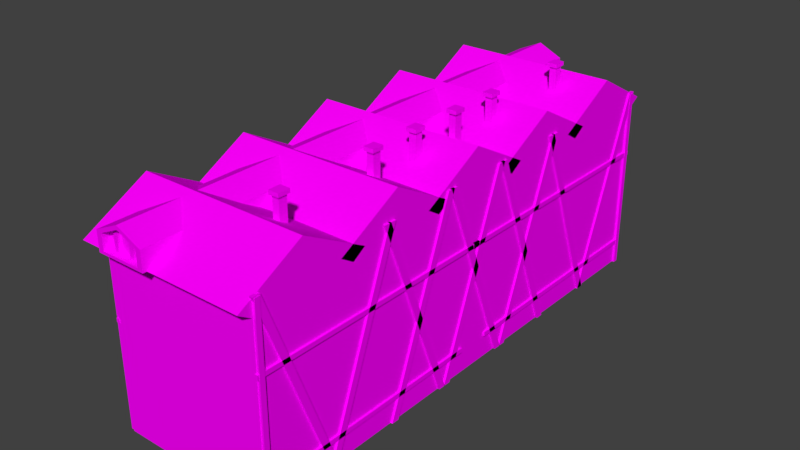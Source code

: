 # Source: b19.blend  (saved by Blender 2.77.0; exported with 4.5.12 LTS)
import bpy
from mathutils import Matrix  # noqa: F401  (used for matrix-valued properties, if any)

bpy.ops.wm.read_factory_settings(use_empty=True)
scene = bpy.context.scene
scene.name = 'Scene'

# ---- collections
col_collection_1 = bpy.data.collections.new('Collection 1'); scene.collection.children.link(col_collection_1)

# ---- images (referenced by path relative to the original .blend; pixels are not part of the script)
import os
ASSET_DIR = os.environ.get("B2B_ASSET_DIR", "")  # directory of the original .blend (textures are referenced by path, not embedded)
HERE = os.path.dirname(os.path.abspath(__file__))  # packed textures are extracted next to this script under _unpacked/

def load_image(name, relpath, width, height, colorspace="sRGB"):
    """Load a texture the original file referenced (path relative to the .blend, or extracted next to this script)."""
    p = next((c for c in (os.path.join(HERE, relpath), os.path.join(ASSET_DIR, relpath)) if relpath and os.path.exists(c)), "")
    if p:
        img = bpy.data.images.load(p, check_existing=True)
        img.name = name
    else:  # same state as the original file: an image datablock whose file is absent (Cycles renders it pink)
        img = bpy.data.images.new(name, width, height)
        img.source = "FILE"
        img.filepath = "//" + (relpath or name)
    img.colorspace_settings.name = colorspace
    return img
img_colorpalette_jpg_002 = load_image('colorPalette.jpg.002', 'colorPalette.jpg', 1024, 1024, 'sRGB')

# ---- materials (node trees are filled in below, after node groups)
mat_material_001 = bpy.data.materials.new('Material.001')
mat_material_001.alpha_threshold = 0.0
mat_material_001.roughness = 0.5
mat_material_001.line_color = (0.0, 0.0, 0.0, 1.0)

# ---- material node trees
mat_material_001.use_nodes = True; mat_material_001.node_tree.nodes.clear()
_N = mat_material_001.node_tree.nodes; _L = mat_material_001.node_tree.links
n0 = _N.new('ShaderNodeOutputMaterial'); n0.name = 'Material Output'; n0.location = (300, 300)
n1 = _N.new('ShaderNodeBsdfDiffuse'); n1.name = 'Diffuse BSDF'; n1.location = (10, 300)
n2 = _N.new('ShaderNodeTexImage'); n2.name = 'Image Texture'; n2.location = (228, 132)
n2.width = 140
n2.image = img_colorpalette_jpg_002
n3 = _N.new('ShaderNodeTexCoord'); n3.name = 'Texture Coordinate'; n3.location = (-183, 230)
_L.new(n1.outputs[0], n0.inputs[0])
_L.new(n3.outputs[2], n2.inputs[0])
_L.new(n2.outputs[0], n1.inputs[0])
n0.is_active_output = True

# ---- world
world_world = bpy.data.worlds.new('World'); scene.world = world_world
world_world.color = (0.05088, 0.05088, 0.05088)
world_world.use_sun_shadow = False
world_world.sun_shadow_jitter_overblur = 0.0
world_world.cycles.sampling_method = 'MANUAL'

# ---- meshes
me_cube = bpy.data.meshes.new('Cube')
me_cube.from_pydata([(2.07, 5.693, 0.04212), (-2.07, 5.409, 0.6071), (2.07, 5.693, 4.181), (-2.07, 5.693, 4.181), (2.07, 3.416, 0.04212), (2.07, 1.139, 0.04212), (-2.07, 3.132, 0.6071), (2.07, 3.416, 4.181), (2.07, 1.139, 4.181), (-2.07, 1.423, 3.616), (-2.07, 3.7, 3.616), (2.07, 0.0, 0.04212), (-2.07, 0.0, 0.04212), (2.07, 0.0, 4.181), (-2.07, 0.0, 4.181), (2.07, 2.277, 0.04212), (-2.07, 2.561, 0.6071), (2.07, 2.277, 4.181), (-2.07, 1.993, 3.616), (-2.07, 4.839, 0.6071), (-2.07, 4.271, 3.616), (2.07, 4.555, 0.04212), (2.07, 4.555, 4.181), (2.07, 5.693, 4.181), (-2.07, 5.693, 4.181), (-2.07, 4.555, 5.021), (2.07, 4.555, 5.021), (2.07, 3.416, 4.181), (-2.07, 3.416, 4.181), (2.07, 2.277, 5.021), (2.07, 1.139, 4.181), (-2.07, 2.277, 5.021), (-2.07, 3.416, 4.181), (2.07, 3.416, 4.181), (-2.07, 1.139, 4.181), (2.07, 0.0, 5.021), (-2.07, 0.0, 5.021), (-2.07, 1.139, 4.181), (2.07, 1.139, 4.181), (0.7985, 1.672, 4.468), (0.7985, 1.672, 5.47), (0.7985, 1.859, 4.468), (0.7985, 1.859, 5.47), (0.9846, 1.672, 4.468), (0.9846, 1.672, 5.47), (0.9846, 1.859, 4.468), (0.9846, 1.859, 5.47), (0.7564, 1.63, 5.47), (0.7564, 1.901, 5.47), (1.027, 1.901, 5.47), (1.027, 1.63, 5.47), (0.7564, 1.63, 5.563), (0.7564, 1.901, 5.563), (1.027, 1.901, 5.563), (1.027, 1.63, 5.563), (0.7985, 3.976, 4.468), (0.7985, 3.976, 5.47), (0.7985, 4.162, 4.468), (0.7985, 4.162, 5.47), (0.9846, 3.976, 4.468), (0.9846, 3.976, 5.47), (0.9846, 4.162, 4.468), (0.9846, 4.162, 5.47), (0.7564, 3.934, 5.47), (0.7564, 4.204, 5.47), (1.027, 4.204, 5.47), (1.027, 3.934, 5.47), (0.7564, 3.934, 5.563), (0.7564, 4.204, 5.563), (1.027, 4.204, 5.563), (1.027, 3.934, 5.563), (2.07, 5.985, 4.379), (-2.07, 5.985, 4.379), (-2.07, 4.555, 5.219), (2.07, 4.555, 5.219), (2.07, 3.125, 4.379), (-2.07, 3.125, 4.379), (2.07, 2.277, 5.219), (2.07, 0.8474, 4.379), (-2.07, 2.277, 5.219), (-2.07, 3.707, 4.379), (2.07, 3.707, 4.379), (-2.07, 0.8474, 4.379), (2.07, 0.0, 5.219), (-2.07, 0.0, 5.219), (-2.07, 1.43, 4.379), (2.07, 1.43, 4.379), (-2.426, 4.555, 5.021), (-2.426, 5.693, 4.181), (-2.426, 3.416, 4.181), (-2.426, 2.277, 5.021), (-2.426, 3.416, 4.181), (-2.426, 1.139, 4.181), (-2.426, 0.0, 5.021), (-2.426, 1.139, 4.181), (-2.426, 4.555, 5.219), (-2.426, 5.985, 4.379), (-2.426, 3.125, 4.379), (-2.426, 2.277, 5.219), (-2.426, 3.707, 4.379), (-2.426, 0.8474, 4.379), (-2.426, 0.0, 5.219), (-2.426, 1.43, 4.379), (-1.758, 6.064, 4.368), (-1.758, 6.064, 4.835), (-0.4355, 6.064, 4.368), (-0.4355, 6.064, 4.835), (-1.097, 6.064, 5.113), (-1.097, 6.064, 4.368), (-1.616, 6.064, 4.8), (-1.616, 6.064, 4.433), (-1.097, 6.064, 5.019), (-0.5772, 6.064, 4.8), (-0.5772, 6.064, 4.433), (-1.097, 6.064, 4.433), (-1.616, 5.898, 4.8), (-1.616, 5.898, 4.433), (-1.097, 5.898, 5.019), (-0.5772, 5.898, 4.8), (-0.5772, 5.898, 4.433), (-1.097, 5.898, 4.433), (-0.9278, 5.859, 4.416), (-0.9278, 5.859, 4.932), (-0.9278, 5.97, 4.416), (-0.9278, 5.97, 4.932), (-0.8173, 5.859, 4.416), (-0.8173, 5.859, 4.932), (-0.8173, 5.97, 4.416), (-0.8173, 5.97, 4.932), (-1.385, 5.859, 4.416), (-1.385, 5.859, 4.932), (-1.385, 5.97, 4.416), (-1.385, 5.97, 4.932), (-1.274, 5.859, 4.416), (-1.274, 5.859, 4.932), (-1.274, 5.97, 4.416), (-1.274, 5.97, 4.932), (-1.758, 0.0, 4.835), (-1.758, 0.0, 4.368), (-0.4355, 0.0, 4.835), (-0.4355, 0.0, 4.368), (-1.097, 0.0, 5.113), (-1.097, 0.0, 4.368), (0.7985, 0.5054, 4.468), (0.7985, 0.5054, 5.47), (0.7985, 0.6915, 4.468), (0.7985, 0.6915, 5.47), (0.9846, 0.5054, 4.468), (0.9846, 0.5054, 5.47), (0.9846, 0.6915, 4.468), (0.9846, 0.6915, 5.47), (0.7564, 0.4633, 5.47), (0.7564, 0.7336, 5.47), (1.027, 0.7336, 5.47), (1.027, 0.4633, 5.47), (0.7564, 0.4633, 5.563), (0.7564, 0.7336, 5.563), (1.027, 0.7336, 5.563), (1.027, 0.4633, 5.563), (2.07, 5.693, 2.112), (-2.07, 5.409, 1.547), (-2.07, 1.423, 2.677), (-2.07, 3.7, 2.677), (2.07, 3.416, 2.112), (2.07, 1.139, 2.112), (2.07, 0.0, 2.112), (-2.07, 0.0, 2.112), (2.07, 2.277, 2.112), (-2.07, 1.993, 2.677), (2.07, 4.555, 2.112), (-2.07, 4.271, 2.677), (-2.07, 4.555, 0.04212), (-2.07, 5.693, 0.04212), (-2.07, 0.3077, 0.04282), (-2.07, 2.277, 0.04212), (-2.07, 3.416, 0.04212), (-2.07, 0.2753, 2.648), (-2.07, 3.416, 2.112), (-2.07, 3.132, 1.547), (-2.07, 0.2753, 3.645), (-2.07, 2.277, 4.181), (-2.07, 3.416, 4.181), (-2.07, 2.277, 2.112), (-2.07, 2.561, 1.547), (-2.07, 4.555, 4.181), (-2.07, 5.693, 2.112), (-2.07, 4.555, 2.112), (-2.07, 4.839, 1.547), (-2.163, 4.917, 0.6854), (-2.163, 5.331, 0.6854), (-2.163, 2.64, 0.6854), (-2.163, 3.054, 0.6854), (-2.163, 3.054, 1.468), (-2.163, 1.501, 3.538), (-2.163, 1.915, 3.538), (-2.163, 2.64, 1.468), (-2.163, 3.778, 3.538), (-2.163, 4.192, 3.538), (-2.163, 4.917, 1.468), (-2.163, 5.331, 1.468), (-2.163, 1.501, 2.755), (-2.163, 3.778, 2.755), (-2.163, 1.915, 2.755), (-2.163, 4.192, 2.755), (-2.163, 4.839, 0.6071), (-2.163, 5.409, 0.6071), (-2.163, 2.561, 0.6071), (-2.163, 3.132, 0.6071), (-2.163, 3.132, 1.547), (-2.163, 1.423, 3.616), (-2.163, 1.993, 3.616), (-2.163, 2.561, 1.547), (-2.163, 3.7, 3.616), (-2.163, 4.271, 3.616), (-2.163, 4.839, 1.547), (-2.163, 5.409, 1.547), (-2.163, 1.423, 2.677), (-2.163, 3.7, 2.677), (-2.163, 1.993, 2.677), (-2.163, 4.271, 2.677), (-2.103, 4.917, 0.6854), (-2.103, 5.331, 0.6854), (-2.103, 2.64, 0.6854), (-2.103, 3.054, 0.6854), (-2.103, 3.054, 1.468), (-2.103, 1.501, 3.538), (-2.103, 1.915, 3.538), (-2.103, 2.64, 1.468), (-2.103, 3.778, 3.538), (-2.103, 4.192, 3.538), (-2.103, 4.917, 1.468), (-2.103, 5.331, 1.468), (-2.103, 1.501, 2.755), (-2.103, 3.778, 2.755), (-2.103, 1.915, 2.755), (-2.103, 4.192, 2.755), (-2.07, 1.139, 4.181), (-2.07, 0.0, 3.645), (-2.07, 0.3077, 1.283), (-2.07, 0.0, 2.648), (-2.193, 0.0, 3.574), (-2.193, 0.0, 2.719), (-2.193, 0.189, 3.574), (-2.193, 0.189, 2.719), (-2.193, 0.0, 3.645), (-2.193, 0.0, 2.648), (-2.193, 0.2753, 3.645), (-2.193, 0.2753, 2.648), (-2.126, 0.0, 3.574), (-2.126, 0.0, 2.719), (-2.126, 0.189, 3.574), (-2.126, 0.189, 2.719), (-2.07, 1.139, 0.04212), (-2.07, -0.001272, 0.04282), (-2.07, 1.139, 2.112), (-2.134, -0.001272, 0.04282), (-2.07, -0.001272, 1.283), (-2.134, -0.001272, 1.283), (-2.134, 0.3077, 0.04282), (-2.134, 0.3077, 1.283), (-2.07, 0.3641, 1.346), (-2.07, 0.3641, 0.04282), (-2.07, -0.001272, 1.346), (-2.134, 0.3641, 1.346), (-2.134, 0.3641, 0.04282), (-2.134, -0.001272, 1.346), (-2.156, 0.3077, 1.283), (-2.156, 0.3077, 0.04282), (-2.156, -0.001272, 1.283), (-2.156, -0.001272, 1.346), (-2.156, 0.3641, 1.346), (-2.156, 0.3641, 0.04282), (-2.134, -0.04149, 3.995), (-2.134, -0.04149, 4.189), (-2.134, 5.686, 3.995), (-2.134, 5.686, 4.189), (-2.048, -0.04149, 3.995), (-2.048, -0.04149, 4.189), (-2.048, 5.686, 3.995), (-2.048, 5.686, 4.189), (-2.134, 4.119, 0.041), (-2.134, 3.95, 0.041), (-2.134, 5.707, 4.0), (-2.134, 5.538, 4.0), (-2.048, 4.119, 0.041), (-2.048, 3.95, 0.041), (-2.048, 5.707, 4.0), (-2.048, 5.538, 4.0), (-2.048, 3.96, 0.041), (-2.048, 4.129, 0.041), (-2.048, 2.372, 4.0), (-2.048, 2.542, 4.0), (-2.134, 3.96, 0.041), (-2.134, 4.129, 0.041), (-2.134, 2.372, 4.0), (-2.134, 2.542, 4.0), (-2.134, 1.081, 0.041), (-2.134, 0.9117, 0.041), (-2.134, 2.668, 4.0), (-2.134, 2.499, 4.0), (-2.048, 1.081, 0.041), (-2.048, 0.9117, 0.041), (-2.048, 2.668, 4.0), (-2.048, 2.499, 4.0), (-2.048, 0.7634, 0.041), (-2.048, 0.9327, 0.041), (-2.048, -0.8239, 4.0), (-2.048, -0.6547, 4.0), (-2.134, 0.7634, 0.041), (-2.134, 0.9327, 0.041), (-2.134, -0.8239, 4.0), (-2.134, -0.6547, 4.0), (-2.048, 2.324, 0.041), (-2.048, 2.493, 0.041), (-2.048, 0.7367, 4.0), (-2.048, 0.906, 4.0), (-2.134, 2.324, 0.041), (-2.134, 2.493, 0.041), (-2.134, 0.7367, 4.0), (-2.134, 0.906, 4.0), (-2.134, -0.08612, 2.583), (-2.134, -0.08612, 2.677), (-2.134, 5.707, 2.583), (-2.134, 5.707, 2.677), (-2.048, -0.08612, 2.583), (-2.048, -0.08612, 2.677), (-2.048, 5.707, 2.583), (-2.048, 5.707, 2.677), (-2.048, 5.648, 0.6039), (-2.048, 5.648, 0.5098), (-2.048, 0.3739, 0.6039), (-2.048, 0.3739, 0.5098), (-2.134, 5.648, 0.6039), (-2.134, 5.648, 0.5098), (-2.134, 0.3739, 0.6039), (-2.134, 0.3739, 0.5098), (-2.103, 5.124, 0.6854), (-2.103, 2.847, 0.6854), (-2.103, 3.054, 1.077), (-2.103, 1.708, 3.538), (-2.103, 2.64, 1.077), (-2.103, 3.985, 3.538), (-2.103, 4.917, 1.077), (-2.103, 5.331, 1.077), (-2.103, 1.501, 3.147), (-2.103, 3.778, 3.147), (-2.103, 1.915, 3.147), (-2.103, 4.192, 3.147), (-2.103, 3.985, 2.755), (-2.103, 1.708, 2.755), (-2.103, 2.847, 1.468), (-2.103, 5.124, 1.468), (-2.103, 5.124, 1.077), (-2.103, 2.847, 1.077), (-2.103, 3.985, 3.147), (-2.103, 1.708, 3.147), (-2.103, 1.756, 3.195), (-2.103, 1.756, 3.49), (-2.103, 1.867, 3.49), (-2.103, 1.867, 3.195), (-2.103, 4.034, 3.195), (-2.103, 4.034, 3.49), (-2.103, 4.144, 3.49), (-2.103, 4.144, 3.195), (-2.103, 2.895, 1.125), (-2.103, 2.895, 1.42), (-2.103, 3.005, 1.42), (-2.103, 3.005, 1.125), (-2.103, 5.173, 1.125), (-2.103, 5.173, 1.42), (-2.103, 5.283, 1.42), (-2.103, 5.283, 1.125), (-2.103, 5.173, 0.7338), (-2.103, 5.173, 1.028), (-2.103, 5.283, 1.028), (-2.103, 5.283, 0.7338), (-2.103, 4.966, 0.7338), (-2.103, 4.966, 1.028), (-2.103, 5.076, 1.028), (-2.103, 5.076, 0.7338), (-2.103, 4.966, 1.125), (-2.103, 4.966, 1.42), (-2.103, 5.076, 1.42), (-2.103, 5.076, 1.125), (-2.103, 2.895, 0.7338), (-2.103, 2.895, 1.028), (-2.103, 3.005, 1.028), (-2.103, 3.005, 0.7338), (-2.103, 2.688, 0.7338), (-2.103, 2.688, 1.028), (-2.103, 2.798, 1.028), (-2.103, 2.798, 0.7338), (-2.103, 2.688, 1.125), (-2.103, 2.688, 1.42), (-2.103, 2.798, 1.42), (-2.103, 2.798, 1.125), (-2.103, 4.034, 2.803), (-2.103, 4.034, 3.098), (-2.103, 4.144, 3.098), (-2.103, 4.144, 2.803), (-2.103, 3.827, 2.803), (-2.103, 3.827, 3.098), (-2.103, 3.937, 3.098), (-2.103, 3.937, 2.803), (-2.103, 3.827, 3.195), (-2.103, 3.827, 3.49), (-2.103, 3.937, 3.49), (-2.103, 3.937, 3.195), (-2.103, 1.756, 2.803), (-2.103, 1.756, 3.098), (-2.103, 1.867, 3.098), (-2.103, 1.867, 2.803), (-2.103, 1.549, 2.803), (-2.103, 1.549, 3.098), (-2.103, 1.66, 3.098), (-2.103, 1.66, 2.803), (-2.103, 1.549, 3.195), (-2.103, 1.549, 3.49), (-2.103, 1.66, 3.49), (-2.103, 1.66, 3.195), (-2.047, 1.756, 3.49), (-2.047, 1.756, 3.195), (-2.047, 1.867, 3.195), (-2.047, 1.867, 3.49), (-2.047, 4.034, 3.49), (-2.047, 4.034, 3.195), (-2.047, 4.144, 3.195), (-2.047, 4.144, 3.49), (-2.047, 2.895, 1.42), (-2.047, 2.895, 1.125), (-2.047, 3.005, 1.125), (-2.047, 3.005, 1.42), (-2.047, 5.173, 1.42), (-2.047, 5.173, 1.125), (-2.047, 5.283, 1.125), (-2.047, 5.283, 1.42), (-2.047, 5.173, 1.028), (-2.047, 5.173, 0.7338), (-2.047, 5.283, 0.7338), (-2.047, 5.283, 1.028), (-2.047, 4.966, 1.028), (-2.047, 4.966, 0.7338), (-2.047, 5.076, 0.7338), (-2.047, 5.076, 1.028), (-2.047, 4.966, 1.42), (-2.047, 4.966, 1.125), (-2.047, 5.076, 1.125), (-2.047, 5.076, 1.42), (-2.047, 2.895, 1.028), (-2.047, 2.895, 0.7338), (-2.047, 3.005, 0.7338), (-2.047, 3.005, 1.028), (-2.047, 2.688, 1.028), (-2.047, 2.688, 0.7338), (-2.047, 2.798, 0.7338), (-2.047, 2.798, 1.028), (-2.047, 2.688, 1.42), (-2.047, 2.688, 1.125), (-2.047, 2.798, 1.125), (-2.047, 2.798, 1.42), (-2.047, 4.034, 3.098), (-2.047, 4.034, 2.803), (-2.047, 4.144, 2.803), (-2.047, 4.144, 3.098), (-2.047, 3.827, 3.098), (-2.047, 3.827, 2.803), (-2.047, 3.937, 2.803), (-2.047, 3.937, 3.098), (-2.047, 3.827, 3.49), (-2.047, 3.827, 3.195), (-2.047, 3.937, 3.195), (-2.047, 3.937, 3.49), (-2.047, 1.756, 3.098), (-2.047, 1.756, 2.803), (-2.047, 1.867, 2.803), (-2.047, 1.867, 3.098), (-2.047, 1.549, 3.098), (-2.047, 1.549, 2.803), (-2.047, 1.66, 2.803), (-2.047, 1.66, 3.098), (-2.047, 1.549, 3.49), (-2.047, 1.549, 3.195), (-2.047, 1.66, 3.195), (-2.047, 1.66, 3.49), (-2.071, 4.559, 4.801), (-2.157, 4.559, 4.691), (-2.071, 4.338, 4.627), (-2.157, 4.427, 4.587), (-2.071, 4.422, 4.344), (-2.157, 4.472, 4.438), (-2.071, 4.695, 4.344), (-2.157, 4.646, 4.438), (-2.071, 4.779, 4.627), (-2.157, 4.69, 4.587), (-2.157, 4.338, 4.627), (-2.157, 4.559, 4.801), (-2.157, 4.422, 4.344), (-2.157, 4.695, 4.344), (-2.157, 4.779, 4.627), (-2.071, 2.274, 4.801), (-2.157, 2.274, 4.691), (-2.071, 2.054, 4.627), (-2.157, 2.143, 4.587), (-2.071, 2.138, 4.344), (-2.157, 2.188, 4.438), (-2.071, 2.411, 4.344), (-2.157, 2.361, 4.438), (-2.071, 2.495, 4.627), (-2.157, 2.406, 4.587), (-2.157, 2.054, 4.627), (-2.157, 2.274, 4.801), (-2.157, 2.138, 4.344), (-2.157, 2.411, 4.344), (-2.157, 2.495, 4.627), (-2.126, 0.0, 3.147), (-2.126, 0.189, 3.147), (-2.126, 0.04918, 3.196), (-2.126, 0.04918, 3.525), (-2.126, 0.1398, 3.525), (-2.126, 0.1398, 3.196), (-2.126, 0.04918, 2.768), (-2.126, 0.04918, 3.097), (-2.126, 0.1398, 3.097), (-2.126, 0.1398, 2.768), (-2.082, 0.04918, 3.097), (-2.082, 0.04918, 2.768), (-2.082, 0.04918, 3.525), (-2.082, 0.04918, 3.196), (-2.082, 0.1398, 3.196), (-2.082, 0.1398, 3.525), (-2.082, 0.1398, 2.768), (-2.082, 0.1398, 3.097), (-2.071, 0.0002128, 4.801), (-2.157, 0.0002128, 4.691), (-2.071, -0.002617, 4.627), (-2.071, -0.000939, 4.344), (-2.071, 0.1366, 4.344), (-2.157, 0.08714, 4.438), (-2.071, 0.2208, 4.627), (-2.157, 0.1316, 4.587), (-2.157, 0.0002128, 4.801), (-2.157, 0.1366, 4.344), (-2.157, 0.2208, 4.627), (-2.071, 0.0002126, 4.344), (-2.157, 0.0002126, 4.344), (-2.157, 0.0002128, 4.438), (-2.208, 3.859, 1.666), (-2.208, 3.743, 1.866), (-2.208, 3.778, 1.694), (-2.208, 3.781, 1.987), (-2.208, 4.018, 2.115), (-2.208, 3.825, 2.044), (-2.208, 4.187, 1.721), (-2.208, 3.95, 1.593), (-2.208, 4.143, 1.664), (-2.208, 4.109, 2.042), (-2.208, 4.224, 1.842), (-2.208, 4.19, 2.014), (-2.115, 3.682, 1.87), (-2.115, 3.877, 1.55), (-2.115, 3.715, 1.672), (-2.115, 4.019, 2.178), (-2.115, 3.71, 1.993), (-2.115, 3.824, 2.152), (-2.115, 3.948, 1.531), (-2.115, 4.258, 1.715), (-2.115, 4.144, 1.557), (-2.115, 4.286, 1.838), (-2.115, 4.091, 2.158), (-2.115, 4.253, 2.036), (-2.208, 4.253, 2.036), (-2.208, 4.091, 2.158), (-2.208, 4.286, 1.838), (-2.208, 3.948, 1.531), (-2.208, 4.144, 1.557), (-2.208, 4.258, 1.715), (-2.208, 4.019, 2.178), (-2.208, 3.824, 2.152), (-2.208, 3.71, 1.993), (-2.208, 3.715, 1.672), (-2.208, 3.877, 1.55), (-2.208, 3.682, 1.87), (-2.158, 4.19, 2.014), (-2.158, 4.109, 2.042), (-2.158, 4.224, 1.842), (-2.158, 3.95, 1.593), (-2.158, 4.143, 1.664), (-2.158, 4.187, 1.721), (-2.158, 4.018, 2.115), (-2.158, 3.825, 2.044), (-2.158, 3.781, 1.987), (-2.158, 3.778, 1.694), (-2.158, 3.859, 1.666), (-2.158, 3.743, 1.866), (-2.158, 0.6673, 1.866), (-2.158, 0.7828, 1.666), (-2.158, 0.7021, 1.694), (-2.158, 0.7045, 1.987), (-2.158, 0.7491, 2.044), (-2.158, 0.9416, 2.115), (-2.158, 1.111, 1.721), (-2.158, 1.067, 1.664), (-2.158, 0.874, 1.593), (-2.158, 1.148, 1.842), (-2.158, 1.033, 2.042), (-2.158, 1.113, 2.014), (-2.208, 0.6056, 1.87), (-2.208, 0.801, 1.55), (-2.208, 0.6391, 1.672), (-2.208, 0.6334, 1.993), (-2.208, 0.7479, 2.152), (-2.208, 0.9432, 2.178), (-2.208, 1.182, 1.715), (-2.208, 1.068, 1.557), (-2.208, 0.8724, 1.531), (-2.208, 1.21, 1.838), (-2.208, 1.015, 2.158), (-2.208, 1.176, 2.036), (-2.115, 1.176, 2.036), (-2.115, 1.015, 2.158), (-2.115, 1.21, 1.838), (-2.115, 1.068, 1.557), (-2.115, 1.182, 1.715), (-2.115, 0.8724, 1.531), (-2.115, 0.7479, 2.152), (-2.115, 0.6334, 1.993), (-2.115, 0.9432, 2.178), (-2.115, 0.6391, 1.672), (-2.115, 0.801, 1.55), (-2.115, 0.6056, 1.87), (-2.208, 1.113, 2.014), (-2.208, 1.148, 1.842), (-2.208, 1.033, 2.042), (-2.208, 1.067, 1.664), (-2.208, 0.874, 1.593), (-2.208, 1.111, 1.721), (-2.208, 0.7491, 2.044), (-2.208, 0.9416, 2.115), (-2.208, 0.7045, 1.987), (-2.208, 0.7021, 1.694), (-2.208, 0.6673, 1.866), (-2.208, 0.7828, 1.666), (-2.158, 2.298, 2.143), (-2.158, 2.414, 1.943), (-2.158, 2.333, 1.971), (-2.158, 2.335, 2.264), (-2.158, 2.38, 2.321), (-2.158, 2.572, 2.392), (-2.158, 2.742, 1.998), (-2.158, 2.697, 1.941), (-2.158, 2.505, 1.87), (-2.158, 2.779, 2.119), (-2.158, 2.664, 2.319), (-2.158, 2.744, 2.291), (-2.208, 2.236, 2.147), (-2.208, 2.432, 1.827), (-2.208, 2.27, 1.949), (-2.208, 2.264, 2.27), (-2.208, 2.379, 2.428), (-2.208, 2.574, 2.454), (-2.208, 2.813, 1.992), (-2.208, 2.699, 1.834), (-2.208, 2.503, 1.808), (-2.208, 2.841, 2.115), (-2.208, 2.645, 2.435), (-2.208, 2.807, 2.313), (-2.115, 2.807, 2.313), (-2.115, 2.645, 2.435), (-2.115, 2.841, 2.115), (-2.115, 2.699, 1.834), (-2.115, 2.813, 1.992), (-2.115, 2.503, 1.808), (-2.115, 2.379, 2.428), (-2.115, 2.264, 2.27), (-2.115, 2.574, 2.454), (-2.115, 2.27, 1.949), (-2.115, 2.432, 1.827), (-2.115, 2.236, 2.147), (-2.208, 2.744, 2.291), (-2.208, 2.779, 2.119), (-2.208, 2.664, 2.319), (-2.208, 2.697, 1.941), (-2.208, 2.505, 1.87), (-2.208, 2.742, 1.998), (-2.208, 2.38, 2.321), (-2.208, 2.572, 2.392), (-2.208, 2.335, 2.264), (-2.208, 2.333, 1.971), (-2.208, 2.298, 2.143), (-2.208, 2.414, 1.943), (-2.175, 5.557, 0.04518), (-2.175, 5.557, 3.976), (-2.175, 5.672, 0.04518), (-2.175, 5.672, 3.976), (-2.037, 5.557, 0.04518), (-2.037, 5.557, 3.976), (-2.037, 5.672, 0.04518), (-2.037, 5.672, 3.976), (2.036, 4.119, 0.03686), (2.036, 3.95, 0.03686), (2.036, 5.707, 4.602), (2.036, 5.538, 4.602), (2.122, 4.119, 0.03686), (2.122, 3.95, 0.03686), (2.122, 5.707, 4.602), (2.122, 5.538, 4.602), (2.122, 3.96, 0.03686), (2.122, 4.129, 0.03686), (2.122, 2.372, 4.602), (2.122, 2.542, 4.602), (2.036, 3.96, 0.03686), (2.036, 4.129, 0.03686), (2.036, 2.372, 4.602), (2.036, 2.542, 4.602), (2.036, 1.081, 0.03686), (2.036, 0.9117, 0.03686), (2.036, 2.668, 4.602), (2.036, 2.499, 4.602), (2.122, 1.081, 0.03686), (2.122, 0.9117, 0.03686), (2.122, 2.668, 4.602), (2.122, 2.499, 4.602), (2.122, 0.7634, 0.03686), (2.122, 0.9327, 0.03686), (2.122, -0.8239, 4.602), (2.122, -0.6547, 4.602), (2.036, 0.7634, 0.03686), (2.036, 0.9327, 0.03686), (2.036, -0.8239, 4.602), (2.036, -0.6547, 4.602), (2.122, 2.324, 0.03686), (2.122, 2.493, 0.03686), (2.122, 0.7367, 4.602), (2.122, 0.906, 4.602), (2.036, 2.324, 0.03686), (2.036, 2.493, 0.03686), (2.036, 0.7367, 4.602), (2.036, 0.906, 4.602), (2.036, -0.08612, 2.968), (2.036, -0.08612, 3.076), (2.036, 5.707, 2.968), (2.036, 5.707, 3.076), (2.122, -0.08612, 2.968), (2.122, -0.08612, 3.076), (2.122, 5.707, 2.968), (2.122, 5.707, 3.076), (2.122, 5.648, 0.686), (2.122, 5.648, 0.5774), (2.122, 0.3739, 0.686), (2.122, 0.3739, 0.5774), (2.036, 5.648, 0.686), (2.036, 5.648, 0.5774), (2.036, 0.3739, 0.686), (2.036, 0.3739, 0.5774), (1.995, 5.557, 0.04168), (1.995, 5.557, 4.575), (1.995, 5.672, 0.04168), (1.995, 5.672, 4.575), (2.133, 5.557, 0.04168), (2.133, 5.557, 4.575), (2.133, 5.672, 0.04168), (2.133, 5.672, 4.575)], [], [(186, 184, 3, 185), (159, 0, 172, 185), (176, 239, 245, 247), (182, 180, 181, 177), (169, 22, 7, 163), (167, 17, 8, 164), (184, 181, 28, 25), (236, 8, 30, 34), (236, 14, 36, 37), (32, 31, 90, 91), (21, 4, 175, 171), (15, 5, 252, 174), (38, 37, 85, 86), (5, 11, 12, 252), (164, 8, 13, 165), (4, 15, 174, 175), (17, 7, 33, 29), (163, 7, 17, 167), (187, 160, 215, 214), (0, 21, 171, 172), (22, 2, 23, 26), (159, 2, 22, 169), (178, 6, 207, 208), (30, 29, 77, 78), (3, 184, 25, 24), (2, 3, 24, 23), (7, 22, 26, 27), (181, 7, 27, 28), (34, 82, 100, 92), (180, 236, 34, 31), (181, 180, 31, 32), (7, 181, 32, 33), (8, 17, 29, 30), (37, 36, 93, 94), (8, 236, 37, 38), (13, 8, 38, 35), (40, 42, 41, 39), (42, 46, 45, 41), (46, 44, 43, 45), (44, 40, 39, 43), (39, 41, 45, 43), (44, 46, 49, 50), (50, 49, 53, 54), (42, 40, 47, 48), (40, 44, 50, 47), (46, 42, 48, 49), (54, 53, 52, 51), (48, 47, 51, 52), (47, 50, 54, 51), (49, 48, 52, 53), (56, 58, 57, 55), (58, 62, 61, 57), (62, 60, 59, 61), (60, 56, 55, 59), (55, 57, 61, 59), (60, 62, 65, 66), (66, 65, 69, 70), (58, 56, 63, 64), (56, 60, 66, 63), (62, 58, 64, 65), (70, 69, 68, 67), (64, 63, 67, 68), (63, 66, 70, 67), (65, 64, 68, 69), (74, 73, 76, 75), (71, 72, 73, 74), (77, 79, 82, 78), (81, 80, 79, 77), (86, 85, 84, 83), (23, 24, 72, 71), (33, 32, 80, 81), (35, 38, 86, 83), (34, 30, 78, 82), (27, 26, 74, 75), (29, 33, 81, 77), (28, 27, 75, 76), (76, 73, 95, 97), (26, 23, 71, 74), (91, 90, 98, 99), (94, 93, 101, 102), (88, 87, 95, 96), (90, 92, 100, 98), (87, 89, 97, 95), (85, 37, 94, 102), (79, 80, 99, 98), (24, 25, 87, 88), (28, 76, 97, 89), (31, 34, 92, 90), (25, 28, 89, 87), (82, 79, 98, 100), (80, 32, 91, 99), (73, 72, 96, 95), (84, 85, 102, 101), (72, 24, 88, 96), (137, 104, 103, 138), (104, 107, 111, 109), (142, 108, 105, 140), (141, 107, 104, 137), (139, 106, 107, 141), (138, 103, 108, 142), (106, 105, 113, 112), (114, 110, 116, 120), (113, 114, 120, 119), (108, 103, 110, 114), (107, 106, 112, 111), (105, 108, 114, 113), (103, 104, 109, 110), (117, 118, 119, 120), (115, 117, 120, 116), (111, 112, 118, 117), (109, 111, 117, 115), (112, 113, 119, 118), (110, 109, 115, 116), (122, 124, 123, 121), (124, 128, 127, 123), (128, 126, 125, 127), (126, 122, 121, 125), (121, 123, 127, 125), (126, 128, 124, 122), (130, 132, 131, 129), (132, 136, 135, 131), (136, 134, 133, 135), (134, 130, 129, 133), (129, 131, 135, 133), (134, 136, 132, 130), (106, 139, 140, 105), (144, 146, 145, 143), (146, 150, 149, 145), (150, 148, 147, 149), (148, 144, 143, 147), (143, 145, 149, 147), (148, 150, 153, 154), (154, 153, 157, 158), (146, 144, 151, 152), (144, 148, 154, 151), (150, 146, 152, 153), (158, 157, 156, 155), (152, 151, 155, 156), (151, 154, 158, 155), (153, 152, 156, 157), (175, 177, 186, 171), (0, 159, 169, 21), (252, 254, 182, 174), (4, 163, 167, 15), (5, 164, 165, 11), (15, 167, 164, 5), (21, 169, 163, 4), (161, 9, 209, 216), (2, 159, 185, 3), (19, 1, 172, 171), (16, 6, 175, 174), (6, 178, 177, 175), (18, 9, 236, 180), (183, 16, 174, 182), (20, 10, 181, 184), (187, 19, 171, 186), (1, 160, 185, 172), (9, 161, 254, 236), (10, 162, 177, 181), (168, 18, 180, 182), (170, 20, 184, 186), (162, 170, 186, 177), (161, 168, 182, 254), (178, 183, 182, 177), (160, 187, 186, 185), (193, 194, 226, 339, 225), (194, 202, 234, 346, 226), (192, 191, 223, 338, 224), (201, 196, 228, 345, 233), (198, 199, 231, 351, 230), (162, 10, 212, 217), (18, 168, 218, 210), (9, 18, 210, 209), (20, 170, 219, 213), (16, 183, 211, 206), (1, 19, 204, 205), (170, 162, 217, 219), (10, 20, 213, 212), (168, 161, 216, 218), (19, 187, 214, 204), (6, 16, 206, 207), (183, 178, 208, 211), (160, 1, 205, 215), (188, 189, 205, 204), (190, 191, 207, 206), (191, 192, 208, 207), (194, 193, 209, 210), (195, 190, 206, 211), (197, 196, 212, 213), (198, 188, 204, 214), (189, 199, 215, 205), (193, 200, 216, 209), (196, 201, 217, 212), (202, 194, 210, 218), (203, 197, 213, 219), (201, 203, 219, 217), (200, 202, 218, 216), (192, 195, 211, 208), (199, 198, 214, 215), (384, 385, 448, 449), (397, 398, 463, 460), (358, 359, 422, 423), (399, 396, 461, 462), (197, 203, 235, 347, 229), (190, 195, 227, 340, 222), (203, 201, 233, 348, 235), (196, 197, 229, 341, 228), (189, 188, 220, 336, 221), (202, 200, 232, 349, 234), (188, 198, 230, 342, 220), (195, 192, 224, 350, 227), (199, 189, 221, 343, 231), (191, 190, 222, 337, 223), (200, 193, 225, 344, 232), (253, 256, 257, 255), (179, 237, 14, 236), (176, 179, 236, 254), (237, 239, 166, 14), (239, 176, 254, 166), (243, 241, 249, 251), (179, 176, 247, 246), (237, 179, 246, 244), (242, 240, 244, 246), (243, 242, 246, 247), (241, 243, 247, 245), (240, 242, 250, 248), (242, 243, 251, 515, 250), (258, 255, 257, 259), (173, 238, 254, 252), (238, 256, 166, 254), (238, 173, 261, 260), (173, 253, 255, 258), (263, 264, 271, 270), (262, 260, 263, 265), (260, 261, 264, 263), (257, 256, 262, 265), (259, 257, 268, 266), (173, 258, 264, 261), (256, 238, 260, 262), (266, 268, 269, 270), (267, 266, 270, 271), (264, 258, 267, 271), (257, 265, 269, 268), (258, 259, 266, 267), (265, 263, 270, 269), (273, 275, 274, 272), (275, 279, 278, 274), (279, 277, 276, 278), (277, 273, 272, 276), (272, 274, 278, 276), (277, 279, 275, 273), (281, 283, 282, 280), (283, 287, 286, 282), (287, 285, 284, 286), (285, 281, 280, 284), (280, 282, 286, 284), (285, 287, 283, 281), (289, 291, 290, 288), (291, 295, 294, 290), (295, 293, 292, 294), (293, 289, 288, 292), (288, 290, 294, 292), (293, 295, 291, 289), (297, 299, 298, 296), (299, 303, 302, 298), (303, 301, 300, 302), (301, 297, 296, 300), (296, 298, 302, 300), (301, 303, 299, 297), (305, 307, 306, 304), (307, 311, 310, 306), (311, 309, 308, 310), (309, 305, 304, 308), (304, 306, 310, 308), (309, 311, 307, 305), (313, 315, 314, 312), (315, 319, 318, 314), (319, 317, 316, 318), (317, 313, 312, 316), (312, 314, 318, 316), (317, 319, 315, 313), (321, 323, 322, 320), (323, 327, 326, 322), (327, 325, 324, 326), (325, 321, 320, 324), (320, 322, 326, 324), (325, 327, 323, 321), (330, 328, 332, 334), (335, 333, 329, 331), (330, 334, 335, 331), (328, 330, 331, 329), (332, 328, 329, 333), (334, 332, 333, 335), (410, 411, 474, 475), (357, 358, 423, 420), (396, 397, 460, 461), (409, 410, 475, 472), (359, 356, 421, 422), (370, 371, 434, 435), (411, 408, 473, 474), (356, 357, 420, 421), (369, 370, 435, 432), (408, 409, 472, 473), (371, 368, 433, 434), (382, 383, 446, 447), (355, 339, 357, 356), (339, 226, 358, 357), (226, 346, 359, 358), (346, 355, 356, 359), (354, 341, 361, 360), (341, 229, 362, 361), (229, 347, 363, 362), (347, 354, 360, 363), (353, 350, 365, 364), (350, 224, 366, 365), (224, 338, 367, 366), (338, 353, 364, 367), (352, 351, 369, 368), (351, 231, 370, 369), (231, 343, 371, 370), (343, 352, 368, 371), (336, 352, 373, 372), (352, 343, 374, 373), (343, 221, 375, 374), (221, 336, 372, 375), (220, 342, 377, 376), (342, 352, 378, 377), (352, 336, 379, 378), (336, 220, 376, 379), (342, 230, 381, 380), (230, 351, 382, 381), (351, 352, 383, 382), (352, 342, 380, 383), (337, 353, 385, 384), (353, 338, 386, 385), (338, 223, 387, 386), (223, 337, 384, 387), (222, 340, 389, 388), (340, 353, 390, 389), (353, 337, 391, 390), (337, 222, 388, 391), (340, 227, 393, 392), (227, 350, 394, 393), (350, 353, 395, 394), (353, 340, 392, 395), (348, 354, 397, 396), (354, 347, 398, 397), (347, 235, 399, 398), (235, 348, 396, 399), (233, 345, 401, 400), (345, 354, 402, 401), (354, 348, 403, 402), (348, 233, 400, 403), (345, 228, 405, 404), (228, 341, 406, 405), (341, 354, 407, 406), (354, 345, 404, 407), (349, 355, 409, 408), (355, 346, 410, 409), (346, 234, 411, 410), (234, 349, 408, 411), (232, 344, 413, 412), (344, 355, 414, 413), (355, 349, 415, 414), (349, 232, 412, 415), (344, 225, 417, 416), (225, 339, 418, 417), (339, 355, 419, 418), (355, 344, 416, 419), (421, 420, 423, 422), (425, 424, 427, 426), (429, 428, 431, 430), (433, 432, 435, 434), (437, 436, 439, 438), (441, 440, 443, 442), (445, 444, 447, 446), (449, 448, 451, 450), (453, 452, 455, 454), (457, 456, 459, 458), (461, 460, 463, 462), (465, 464, 467, 466), (469, 468, 471, 470), (473, 472, 475, 474), (477, 476, 479, 478), (481, 480, 483, 482), (398, 399, 462, 463), (387, 384, 449, 450), (385, 386, 451, 448), (372, 373, 436, 437), (386, 387, 450, 451), (375, 372, 437, 438), (412, 413, 476, 477), (373, 374, 439, 436), (360, 361, 424, 425), (415, 412, 477, 478), (374, 375, 438, 439), (363, 360, 425, 426), (413, 414, 479, 476), (400, 401, 464, 465), (361, 362, 427, 424), (414, 415, 478, 479), (403, 400, 465, 466), (362, 363, 426, 427), (401, 402, 467, 464), (388, 389, 452, 453), (402, 403, 466, 467), (391, 388, 453, 454), (389, 390, 455, 452), (376, 377, 440, 441), (390, 391, 454, 455), (379, 376, 441, 442), (416, 417, 480, 481), (377, 378, 443, 440), (364, 365, 428, 429), (419, 416, 481, 482), (378, 379, 442, 443), (367, 364, 429, 430), (417, 418, 483, 480), (404, 405, 468, 469), (365, 366, 431, 428), (418, 419, 482, 483), (407, 404, 469, 470), (366, 367, 430, 431), (405, 406, 471, 468), (392, 393, 456, 457), (406, 407, 470, 471), (395, 392, 457, 458), (393, 394, 459, 456), (380, 381, 444, 445), (394, 395, 458, 459), (383, 380, 445, 446), (381, 382, 447, 444), (368, 369, 432, 433), (484, 495, 494, 486), (486, 494, 496, 488), (488, 496, 497, 490), (490, 497, 498, 492), (492, 498, 495, 484), (484, 486, 488, 490, 492), (485, 487, 494, 495), (487, 489, 496, 494), (489, 491, 497, 496), (491, 493, 498, 497), (493, 485, 495, 498), (499, 510, 509, 501), (501, 509, 511, 503), (503, 511, 512, 505), (505, 512, 513, 507), (507, 513, 510, 499), (499, 501, 503, 505, 507), (500, 502, 509, 510), (502, 504, 511, 509), (504, 506, 512, 511), (506, 508, 513, 512), (508, 500, 510, 513), (519, 516, 527, 528), (518, 519, 528, 529), (514, 248, 517, 516), (248, 250, 518, 517), (250, 515, 519, 518), (515, 514, 516, 519), (249, 514, 521, 520), (514, 515, 522, 521), (515, 251, 523, 522), (251, 249, 520, 523), (527, 526, 529, 528), (525, 524, 531, 530), (521, 522, 531, 524), (520, 521, 524, 525), (517, 518, 529, 526), (522, 523, 530, 531), (523, 520, 525, 530), (516, 517, 526, 527), (543, 544, 541, 536), (536, 541, 542, 538), (538, 542, 540, 532), (532, 534, 535, 543, 536, 538), (545, 537, 541, 544), (537, 539, 542, 541), (539, 533, 540, 542), (580, 573, 564, 559), (567, 569, 568, 561, 563, 562, 558, 560, 559, 564, 566, 565), (561, 568, 571, 576), (562, 578, 581, 558), (572, 567, 565, 575), (571, 568, 569, 570), (570, 569, 567, 572), (564, 573, 574, 566), (566, 574, 575, 565), (561, 576, 577, 563), (563, 577, 578, 562), (580, 559, 560, 579), (579, 560, 558, 581), (587, 589, 590, 586), (557, 555, 571, 570), (556, 557, 570, 572), (553, 554, 574, 573), (554, 552, 575, 574), (550, 551, 577, 576), (551, 549, 578, 577), (548, 546, 580, 579), (547, 548, 579, 581), (549, 547, 581, 578), (555, 550, 576, 571), (552, 556, 572, 575), (546, 553, 573, 580), (590, 589, 588, 583, 582, 584, 587, 586, 585, 592, 591, 593), (554, 553, 585, 586), (550, 555, 583, 588), (583, 591, 592, 582), (552, 551, 589, 587), (556, 552, 587, 584), (555, 548, 591, 583), (548, 547, 593, 591), (551, 550, 588, 589), (553, 546, 592, 585), (557, 556, 584, 582), (547, 549, 590, 593), (639, 640, 594, 596), (632, 639, 596, 604), (631, 635, 600, 603), (635, 636, 598, 600), (604, 596, 595, 605), (637, 632, 604, 599), (633, 634, 602, 601), (597, 598, 599, 604, 605, 603, 600, 601, 602, 595, 596, 594), (641, 634, 614, 607), (635, 631, 615, 612), (632, 637, 611, 616), (638, 640, 606, 609), (640, 639, 608, 606), (639, 641, 607, 608), (636, 638, 609, 610), (637, 636, 610, 611), (633, 635, 612, 613), (634, 633, 613, 614), (631, 630, 617, 615), (630, 632, 616, 617), (600, 598, 597, 601), (608, 627, 629, 606), (607, 628, 627, 608), (624, 610, 609, 625), (626, 611, 610, 624), (621, 613, 612, 622), (623, 614, 613, 621), (617, 618, 620, 615), (616, 619, 618, 617), (615, 620, 622, 612), (625, 609, 606, 629), (626, 619, 616, 611), (620, 618, 619, 626, 624, 625, 629, 627, 628, 623, 621, 622), (607, 614, 623, 628), (681, 686, 684, 683), (649, 645, 686, 681), (678, 689, 687, 680), (653, 643, 689, 678), (688, 686, 645, 642), (678, 679, 651, 653), (682, 689, 643, 650), (684, 685, 647, 646), (687, 688, 642, 644), (680, 687, 644, 652), (679, 683, 648, 651), (683, 684, 646, 648), (652, 644, 643, 653), (685, 680, 652, 647), (681, 682, 650, 649), (645, 646, 647, 652, 653, 651, 648, 649, 650, 643, 644, 642), (689, 682, 662, 655), (683, 679, 663, 660), (680, 685, 659, 664), (686, 688, 654, 657), (688, 687, 656, 654), (687, 689, 655, 656), (684, 686, 657, 658), (685, 684, 658, 659), (681, 683, 660, 661), (682, 681, 661, 662), (679, 678, 665, 663), (678, 680, 664, 665), (648, 646, 645, 649), (656, 675, 677, 654), (655, 676, 675, 656), (672, 658, 657, 673), (674, 659, 658, 672), (669, 661, 660, 670), (671, 662, 661, 669), (665, 666, 668, 663), (664, 667, 666, 665), (663, 668, 670, 660), (673, 657, 654, 677), (674, 667, 664, 659), (668, 666, 667, 674, 672, 673, 677, 675, 676, 671, 669, 670), (655, 662, 671, 676), (582, 592, 546, 557), (557, 546, 548, 555), (586, 590, 549, 554), (554, 549, 551, 552), (636, 637, 599, 598), (634, 641, 595, 602), (630, 631, 603, 605), (640, 638, 597, 594), (605, 595, 641, 630), (630, 641, 639, 632), (601, 597, 638, 633), (633, 638, 636, 635), (691, 693, 692, 690), (693, 697, 696, 692), (697, 695, 694, 696), (695, 691, 690, 694), (690, 692, 696, 694), (695, 697, 693, 691), (699, 701, 700, 698), (701, 705, 704, 700), (705, 703, 702, 704), (703, 699, 698, 702), (698, 700, 704, 702), (703, 705, 701, 699), (707, 709, 708, 706), (709, 713, 712, 708), (713, 711, 710, 712), (711, 707, 706, 710), (706, 708, 712, 710), (711, 713, 709, 707), (715, 717, 716, 714), (717, 721, 720, 716), (721, 719, 718, 720), (719, 715, 714, 718), (714, 716, 720, 718), (719, 721, 717, 715), (723, 725, 724, 722), (725, 729, 728, 724), (729, 727, 726, 728), (727, 723, 722, 726), (722, 724, 728, 726), (727, 729, 725, 723), (731, 733, 732, 730), (733, 737, 736, 732), (737, 735, 734, 736), (735, 731, 730, 734), (730, 732, 736, 734), (735, 737, 733, 731), (739, 741, 740, 738), (741, 745, 744, 740), (745, 743, 742, 744), (743, 739, 738, 742), (738, 740, 744, 742), (743, 745, 741, 739), (748, 746, 750, 752), (753, 751, 747, 749), (748, 752, 753, 749), (746, 748, 749, 747), (750, 746, 747, 751), (752, 750, 751, 753), (755, 757, 756, 754), (757, 761, 760, 756), (761, 759, 758, 760), (759, 755, 754, 758), (754, 756, 760, 758), (759, 761, 757, 755)])
_uv = me_cube.uv_layers.new(name='UVMap')
_uv.uv.foreach_set('vector', [0.4709, 0.01365, 0.4697, 0.01365, 0.4697, 0.01258, 0.4709, 0.01258, 0.4728, 0.02324, 0.474, 0.02324, 0.474, 0.02711, 0.4728, 0.02711, 0.552, 0.1608, 0.552, 0.1611, 0.552, 0.1611, 0.552, 0.1608, 0.4709, 0.01578, 0.4697, 0.01578, 0.4697, 0.01471, 0.4709, 0.01471, 0.468, 0.02245, 0.4668, 0.02245, 0.4668, 0.02138, 0.468, 0.02138, 0.468, 0.02031, 0.4668, 0.02031, 0.4668, 0.01925, 0.468, 0.01925, 0.6055, 0.1028, 0.6055, 0.1039, 0.6055, 0.1039, 0.605, 0.1028, 0.602, 0.1018, 0.602, 0.1018, 0.602, 0.1018, 0.602, 0.1018, 0.6055, 0.106, 0.6055, 0.1071, 0.605, 0.1071, 0.6055, 0.106, 0.6118, 0.1021, 0.6111, 0.1021, 0.6111, 0.1018, 0.6118, 0.1018, 0.4745, 0.01365, 0.4745, 0.01471, 0.4721, 0.01471, 0.4721, 0.01365, 0.4745, 0.01578, 0.4745, 0.01684, 0.4721, 0.01684, 0.4721, 0.01578, 0.6116, 0.1124, 0.6116, 0.1163, 0.6114, 0.1163, 0.6114, 0.1124, 0.4745, 0.01684, 0.4745, 0.01791, 0.4721, 0.01791, 0.4721, 0.01684, 0.468, 0.01925, 0.4668, 0.01925, 0.4668, 0.01818, 0.468, 0.01818, 0.4745, 0.01471, 0.4745, 0.01578, 0.4721, 0.01578, 0.4721, 0.01471, 0.6026, 0.1095, 0.6026, 0.1106, 0.6026, 0.1106, 0.6021, 0.1095, 0.468, 0.02138, 0.4668, 0.02138, 0.4668, 0.02031, 0.468, 0.02031, 0.5522, 0.1571, 0.5522, 0.1562, 0.5522, 0.1562, 0.5522, 0.1571, 0.4745, 0.01258, 0.4745, 0.01365, 0.4721, 0.01365, 0.4721, 0.01258, 0.6026, 0.1116, 0.6026, 0.1127, 0.6026, 0.1127, 0.6021, 0.1116, 0.468, 0.02351, 0.4668, 0.02351, 0.4668, 0.02245, 0.468, 0.02245, 0.5522, 0.1584, 0.5533, 0.1584, 0.5533, 0.1584, 0.5522, 0.1584, 0.6026, 0.1084, 0.6021, 0.1095, 0.602, 0.1095, 0.6025, 0.1082, 0.6055, 0.1018, 0.6055, 0.1028, 0.605, 0.1028, 0.6055, 0.1018, 0.602, 0.1018, 0.602, 0.1018, 0.602, 0.1018, 0.602, 0.1018, 0.6026, 0.1106, 0.6026, 0.1116, 0.6021, 0.1116, 0.6026, 0.1106, 0.602, 0.1018, 0.602, 0.1018, 0.602, 0.1018, 0.602, 0.1018, 0.6104, 0.1021, 0.6103, 0.1021, 0.6103, 0.1018, 0.6104, 0.1018, 0.6055, 0.105, 0.6055, 0.106, 0.6055, 0.106, 0.605, 0.105, 0.6055, 0.1039, 0.6055, 0.105, 0.605, 0.105, 0.6055, 0.1039, 0.602, 0.1018, 0.602, 0.1018, 0.602, 0.1018, 0.602, 0.1018, 0.6026, 0.1084, 0.6026, 0.1095, 0.6021, 0.1095, 0.6026, 0.1084, 0.6116, 0.1163, 0.6123, 0.1163, 0.6123, 0.1166, 0.6116, 0.1166, 0.602, 0.1018, 0.602, 0.1018, 0.602, 0.1018, 0.602, 0.1018, 0.6026, 0.1074, 0.6026, 0.1084, 0.6026, 0.1084, 0.6021, 0.1074, 0.5546, 0.1969, 0.5559, 0.1969, 0.5559, 0.209, 0.5546, 0.209, 0.5522, 0.1969, 0.5534, 0.1969, 0.5534, 0.209, 0.5522, 0.209, 0.5571, 0.209, 0.5559, 0.209, 0.5559, 0.1969, 0.5571, 0.1969, 0.5534, 0.1969, 0.5546, 0.1969, 0.5546, 0.209, 0.5534, 0.209, 0.5584, 0.2022, 0.5584, 0.204, 0.5571, 0.204, 0.5571, 0.2022, 0.3611, 0.02074, 0.3611, 0.02258, 0.3608, 0.02299, 0.3608, 0.02032, 0.3634, 0.01765, 0.3634, 0.02032, 0.3626, 0.02032, 0.3626, 0.01765, 0.3623, 0.02258, 0.3623, 0.02074, 0.3626, 0.02032, 0.3626, 0.02299, 0.3623, 0.02074, 0.3611, 0.02074, 0.3608, 0.02032, 0.3626, 0.02032, 0.3611, 0.02258, 0.3623, 0.02258, 0.3626, 0.02299, 0.3608, 0.02299, 0.3626, 0.01765, 0.3626, 0.02032, 0.3608, 0.02032, 0.3608, 0.01765, 0.3631, 0.02484, 0.3631, 0.02751, 0.3623, 0.02751, 0.3623, 0.02484, 0.3616, 0.02751, 0.3616, 0.02484, 0.3623, 0.02484, 0.3623, 0.02751, 0.3608, 0.02751, 0.3608, 0.02484, 0.3616, 0.02484, 0.3616, 0.02751, 0.5546, 0.1969, 0.5559, 0.1969, 0.5559, 0.209, 0.5546, 0.209, 0.5522, 0.1969, 0.5534, 0.1969, 0.5534, 0.209, 0.5522, 0.209, 0.5571, 0.209, 0.5559, 0.209, 0.5559, 0.1969, 0.5571, 0.1969, 0.5534, 0.1969, 0.5546, 0.1969, 0.5546, 0.209, 0.5534, 0.209, 0.5584, 0.2022, 0.5584, 0.204, 0.5571, 0.204, 0.5571, 0.2022, 0.3611, 0.02074, 0.3611, 0.02258, 0.3608, 0.02299, 0.3608, 0.02032, 0.3634, 0.01765, 0.3634, 0.02032, 0.3626, 0.02032, 0.3626, 0.01765, 0.3623, 0.02258, 0.3623, 0.02074, 0.3626, 0.02032, 0.3626, 0.02299, 0.3623, 0.02074, 0.3611, 0.02074, 0.3608, 0.02032, 0.3626, 0.02032, 0.3611, 0.02258, 0.3623, 0.02258, 0.3626, 0.02299, 0.3608, 0.02299, 0.3626, 0.01765, 0.3626, 0.02032, 0.3608, 0.02032, 0.3608, 0.01765, 0.3631, 0.02484, 0.3631, 0.02751, 0.3623, 0.02751, 0.3623, 0.02484, 0.3616, 0.02751, 0.3616, 0.02484, 0.3623, 0.02484, 0.3623, 0.02751, 0.3608, 0.02751, 0.3608, 0.02484, 0.3616, 0.02484, 0.3616, 0.02751, 0.6131, 0.1166, 0.6131, 0.1128, 0.6136, 0.1128, 0.6136, 0.1166, 0.6129, 0.1018, 0.6129, 0.1057, 0.6124, 0.1057, 0.6124, 0.1018, 0.6129, 0.106, 0.6129, 0.1021, 0.6134, 0.1021, 0.6134, 0.106, 0.6124, 0.1018, 0.6124, 0.1057, 0.6119, 0.1057, 0.6119, 0.1018, 0.6119, 0.1102, 0.6119, 0.1063, 0.6124, 0.1063, 0.6124, 0.1102, 0.6021, 0.113, 0.6021, 0.1169, 0.602, 0.1169, 0.602, 0.113, 0.6118, 0.106, 0.6118, 0.1021, 0.6119, 0.1021, 0.6119, 0.106, 0.6021, 0.1074, 0.6026, 0.1084, 0.6025, 0.1087, 0.602, 0.1074, 0.6104, 0.1021, 0.6104, 0.106, 0.6103, 0.106, 0.6103, 0.1021, 0.6026, 0.1106, 0.6021, 0.1116, 0.602, 0.1116, 0.6025, 0.1103, 0.6021, 0.1095, 0.6026, 0.1106, 0.6025, 0.1109, 0.602, 0.1095, 0.6035, 0.1169, 0.6035, 0.113, 0.6036, 0.113, 0.6036, 0.1169, 0.6136, 0.1128, 0.6131, 0.1128, 0.6131, 0.1124, 0.6136, 0.1124, 0.6021, 0.1116, 0.6026, 0.1127, 0.6025, 0.113, 0.602, 0.1116, 0.6062, 0.1166, 0.6057, 0.1177, 0.6056, 0.1177, 0.6061, 0.1163, 0.6097, 0.1166, 0.6092, 0.1177, 0.6091, 0.1177, 0.6096, 0.1163, 0.6056, 0.1166, 0.6051, 0.1177, 0.605, 0.1177, 0.6055, 0.1163, 0.6057, 0.1177, 0.6062, 0.1187, 0.6061, 0.119, 0.6056, 0.1177, 0.6051, 0.1177, 0.6056, 0.1187, 0.6055, 0.119, 0.605, 0.1177, 0.6114, 0.1163, 0.6116, 0.1163, 0.6116, 0.1166, 0.6114, 0.1166, 0.6119, 0.1057, 0.6124, 0.1057, 0.6124, 0.106, 0.6119, 0.106, 0.6021, 0.1169, 0.6028, 0.1169, 0.6028, 0.1172, 0.6021, 0.1172, 0.6035, 0.1169, 0.6036, 0.1169, 0.6036, 0.1172, 0.6035, 0.1172, 0.6111, 0.1021, 0.6104, 0.1021, 0.6104, 0.1018, 0.6111, 0.1018, 0.6028, 0.1169, 0.6035, 0.1169, 0.6035, 0.1172, 0.6028, 0.1172, 0.6134, 0.1021, 0.6129, 0.1021, 0.6129, 0.1018, 0.6134, 0.1018, 0.6119, 0.1021, 0.6118, 0.1021, 0.6118, 0.1018, 0.6119, 0.1018, 0.6124, 0.1057, 0.6129, 0.1057, 0.6129, 0.106, 0.6124, 0.106, 0.6124, 0.1063, 0.6119, 0.1063, 0.6119, 0.106, 0.6124, 0.106, 0.602, 0.1169, 0.6021, 0.1169, 0.6021, 0.1172, 0.602, 0.1172, 0.5021, 0.2408, 0.5021, 0.2286, 0.5038, 0.2286, 0.5038, 0.2408, 0.5021, 0.2286, 0.4995, 0.2286, 0.4995, 0.2286, 0.5021, 0.2286, 0.4954, 0.2408, 0.4954, 0.2286, 0.4977, 0.2286, 0.4977, 0.2408, 0.4995, 0.2408, 0.4995, 0.2286, 0.5021, 0.2286, 0.5021, 0.2408, 0.4977, 0.2408, 0.4977, 0.2286, 0.4995, 0.2286, 0.4995, 0.2408, 0.493, 0.2408, 0.493, 0.2286, 0.4954, 0.2286, 0.4954, 0.2408, 0.5054, 0.2286, 0.5038, 0.2286, 0.5038, 0.2286, 0.5054, 0.2286, 0.4954, 0.2286, 0.493, 0.2286, 0.493, 0.2286, 0.4954, 0.2286, 0.4977, 0.2286, 0.4954, 0.2286, 0.4954, 0.2286, 0.4977, 0.2286, 0.4954, 0.2286, 0.493, 0.2286, 0.493, 0.2286, 0.4954, 0.2286, 0.4995, 0.2286, 0.4977, 0.2286, 0.4977, 0.2286, 0.4995, 0.2286, 0.4977, 0.2286, 0.4954, 0.2286, 0.4954, 0.2286, 0.4977, 0.2286, 0.5038, 0.2286, 0.5021, 0.2286, 0.5021, 0.2286, 0.5038, 0.2286, 0.2607, 0.8876, 0.2597, 0.889, 0.2581, 0.889, 0.2581, 0.8876, 0.2597, 0.8863, 0.2607, 0.8876, 0.2581, 0.8876, 0.2581, 0.8863, 0.4995, 0.2286, 0.4977, 0.2286, 0.4977, 0.2286, 0.4995, 0.2286, 0.5021, 0.2286, 0.4995, 0.2286, 0.4995, 0.2286, 0.5021, 0.2286, 0.5054, 0.2286, 0.5038, 0.2286, 0.5038, 0.2286, 0.5054, 0.2286, 0.5038, 0.2286, 0.5021, 0.2286, 0.5021, 0.2286, 0.5038, 0.2286, 0.5253, 0.1864, 0.5267, 0.1864, 0.5267, 0.2014, 0.5253, 0.2014, 0.5211, 0.1864, 0.5225, 0.1864, 0.5225, 0.2014, 0.5211, 0.2014, 0.5239, 0.1864, 0.5253, 0.1864, 0.5253, 0.2014, 0.5239, 0.2014, 0.5281, 0.1864, 0.5295, 0.1864, 0.5295, 0.2014, 0.5281, 0.2014, 0.5225, 0.2046, 0.5225, 0.2014, 0.5239, 0.2014, 0.5239, 0.2046, 0.5225, 0.2014, 0.5225, 0.2046, 0.5211, 0.2046, 0.5211, 0.2014, 0.5267, 0.1864, 0.5281, 0.1864, 0.5281, 0.2014, 0.5267, 0.2014, 0.5225, 0.1864, 0.5239, 0.1864, 0.5239, 0.2014, 0.5225, 0.2014, 0.5295, 0.1864, 0.5309, 0.1864, 0.5309, 0.2014, 0.5295, 0.2014, 0.5309, 0.1864, 0.5323, 0.1864, 0.5323, 0.2014, 0.5309, 0.2014, 0.5253, 0.2046, 0.5253, 0.2014, 0.5267, 0.2014, 0.5267, 0.2046, 0.5253, 0.2014, 0.5253, 0.2046, 0.5239, 0.2046, 0.5239, 0.2014, 0.5054, 0.2286, 0.5054, 0.2408, 0.5038, 0.2408, 0.5038, 0.2286, 0.5546, 0.1969, 0.5559, 0.1969, 0.5559, 0.209, 0.5546, 0.209, 0.5522, 0.1969, 0.5534, 0.1969, 0.5534, 0.209, 0.5522, 0.209, 0.5571, 0.209, 0.5559, 0.209, 0.5559, 0.1969, 0.5571, 0.1969, 0.5534, 0.1969, 0.5546, 0.1969, 0.5546, 0.209, 0.5534, 0.209, 0.5584, 0.2022, 0.5584, 0.204, 0.5571, 0.204, 0.5571, 0.2022, 0.3611, 0.02074, 0.3611, 0.02258, 0.3608, 0.02299, 0.3608, 0.02032, 0.3634, 0.01765, 0.3634, 0.02032, 0.3626, 0.02032, 0.3626, 0.01765, 0.3623, 0.02258, 0.3623, 0.02074, 0.3626, 0.02032, 0.3626, 0.02299, 0.3623, 0.02074, 0.3611, 0.02074, 0.3608, 0.02032, 0.3626, 0.02032, 0.3611, 0.02258, 0.3623, 0.02258, 0.3626, 0.02299, 0.3608, 0.02299, 0.3626, 0.01765, 0.3626, 0.02032, 0.3608, 0.02032, 0.3608, 0.01765, 0.3631, 0.02484, 0.3631, 0.02751, 0.3623, 0.02751, 0.3623, 0.02484, 0.3616, 0.02751, 0.3616, 0.02484, 0.3623, 0.02484, 0.3623, 0.02751, 0.3608, 0.02751, 0.3608, 0.02484, 0.3616, 0.02484, 0.3616, 0.02751, 0.4721, 0.01471, 0.4709, 0.01471, 0.4709, 0.01365, 0.4721, 0.01365, 0.4692, 0.02351, 0.468, 0.02351, 0.468, 0.02245, 0.4692, 0.02245, 0.4721, 0.01684, 0.4709, 0.01684, 0.4709, 0.01578, 0.4721, 0.01578, 0.4692, 0.02138, 0.468, 0.02138, 0.468, 0.02031, 0.4692, 0.02031, 0.4692, 0.01925, 0.468, 0.01925, 0.468, 0.01818, 0.4692, 0.01818, 0.4692, 0.02031, 0.468, 0.02031, 0.468, 0.01925, 0.4692, 0.01925, 0.4692, 0.02245, 0.468, 0.02245, 0.468, 0.02138, 0.4692, 0.02138, 0.5521, 0.1603, 0.551, 0.1603, 0.551, 0.1603, 0.5521, 0.1603, 0.4716, 0.02324, 0.4728, 0.02324, 0.4728, 0.02711, 0.4716, 0.02711, 0.472, 0.01354, 0.472, 0.01269, 0.4721, 0.01258, 0.4721, 0.01365, 0.472, 0.01567, 0.472, 0.01482, 0.4721, 0.01471, 0.4721, 0.01578, 0.472, 0.01482, 0.471, 0.01482, 0.4709, 0.01471, 0.4721, 0.01471, 0.4697, 0.01589, 0.4697, 0.01674, 0.4697, 0.01684, 0.4697, 0.01578, 0.471, 0.01567, 0.472, 0.01567, 0.4721, 0.01578, 0.4709, 0.01578, 0.4697, 0.01376, 0.4697, 0.0146, 0.4697, 0.01471, 0.4697, 0.01365, 0.471, 0.01354, 0.472, 0.01354, 0.4721, 0.01365, 0.4709, 0.01365, 0.472, 0.01269, 0.471, 0.01269, 0.4709, 0.01258, 0.4721, 0.01258, 0.4697, 0.01674, 0.4708, 0.01674, 0.4709, 0.01684, 0.4697, 0.01684, 0.4697, 0.0146, 0.4708, 0.0146, 0.4709, 0.01471, 0.4697, 0.01471, 0.4708, 0.01589, 0.4697, 0.01589, 0.4697, 0.01578, 0.4709, 0.01578, 0.4708, 0.01376, 0.4697, 0.01376, 0.4697, 0.01365, 0.4709, 0.01365, 0.4708, 0.0146, 0.4708, 0.01376, 0.4709, 0.01365, 0.4709, 0.01471, 0.4708, 0.01674, 0.4708, 0.01589, 0.4709, 0.01578, 0.4709, 0.01684, 0.471, 0.01482, 0.471, 0.01567, 0.4709, 0.01578, 0.4709, 0.01471, 0.471, 0.01269, 0.471, 0.01354, 0.4709, 0.01365, 0.4709, 0.01258, 0.5511, 0.1602, 0.5511, 0.1596, 0.5511, 0.1596, 0.5511, 0.1599, 0.5511, 0.1602, 0.5511, 0.1596, 0.552, 0.1596, 0.552, 0.1596, 0.5516, 0.1596, 0.5511, 0.1596, 0.5523, 0.1585, 0.5532, 0.1585, 0.5532, 0.1585, 0.5528, 0.1585, 0.5523, 0.1585, 0.552, 0.158, 0.5511, 0.158, 0.5511, 0.158, 0.5516, 0.158, 0.552, 0.158, 0.5523, 0.157, 0.5523, 0.1564, 0.5523, 0.1564, 0.5523, 0.1567, 0.5523, 0.157, 0.5521, 0.1582, 0.551, 0.1582, 0.551, 0.1582, 0.5521, 0.1582, 0.551, 0.1594, 0.5521, 0.1594, 0.5521, 0.1594, 0.551, 0.1594, 0.551, 0.1603, 0.551, 0.1594, 0.551, 0.1594, 0.551, 0.1603, 0.551, 0.1573, 0.5521, 0.1573, 0.5521, 0.1573, 0.551, 0.1573, 0.5533, 0.1592, 0.5522, 0.1592, 0.5522, 0.1592, 0.5533, 0.1592, 0.5533, 0.1562, 0.5533, 0.1571, 0.5533, 0.1571, 0.5533, 0.1562, 0.5521, 0.1573, 0.5521, 0.1582, 0.5521, 0.1582, 0.5521, 0.1573, 0.551, 0.1582, 0.551, 0.1573, 0.551, 0.1573, 0.551, 0.1582, 0.5521, 0.1594, 0.5521, 0.1603, 0.5521, 0.1603, 0.5521, 0.1594, 0.5533, 0.1571, 0.5522, 0.1571, 0.5522, 0.1571, 0.5533, 0.1571, 0.5533, 0.1584, 0.5533, 0.1592, 0.5533, 0.1592, 0.5533, 0.1584, 0.5522, 0.1592, 0.5522, 0.1584, 0.5522, 0.1584, 0.5522, 0.1592, 0.5522, 0.1562, 0.5533, 0.1562, 0.5533, 0.1562, 0.5522, 0.1562, 0.5532, 0.157, 0.5532, 0.1564, 0.5533, 0.1562, 0.5533, 0.1571, 0.5532, 0.1591, 0.5532, 0.1585, 0.5533, 0.1584, 0.5533, 0.1592, 0.5532, 0.1585, 0.5523, 0.1585, 0.5522, 0.1584, 0.5533, 0.1584, 0.5511, 0.1596, 0.5511, 0.1602, 0.551, 0.1603, 0.551, 0.1594, 0.5523, 0.1591, 0.5532, 0.1591, 0.5533, 0.1592, 0.5522, 0.1592, 0.5511, 0.1574, 0.5511, 0.158, 0.551, 0.1582, 0.551, 0.1573, 0.5523, 0.157, 0.5532, 0.157, 0.5533, 0.1571, 0.5522, 0.1571, 0.5532, 0.1564, 0.5523, 0.1564, 0.5522, 0.1562, 0.5533, 0.1562, 0.5511, 0.1602, 0.552, 0.1602, 0.5521, 0.1603, 0.551, 0.1603, 0.5511, 0.158, 0.552, 0.158, 0.5521, 0.1582, 0.551, 0.1582, 0.552, 0.1596, 0.5511, 0.1596, 0.551, 0.1594, 0.5521, 0.1594, 0.552, 0.1574, 0.5511, 0.1574, 0.551, 0.1573, 0.5521, 0.1573, 0.552, 0.158, 0.552, 0.1574, 0.5521, 0.1573, 0.5521, 0.1582, 0.552, 0.1602, 0.552, 0.1596, 0.5521, 0.1594, 0.5521, 0.1603, 0.5523, 0.1585, 0.5523, 0.1591, 0.5522, 0.1592, 0.5522, 0.1584, 0.5523, 0.1564, 0.5523, 0.157, 0.5522, 0.1571, 0.5522, 0.1562, 0.2098, 0.811, 0.2095, 0.811, 0.2095, 0.811, 0.2098, 0.811, 0.2083, 0.8099, 0.2083, 0.8098, 0.2083, 0.8098, 0.2083, 0.8099, 0.5019, 0.1534, 0.5022, 0.1534, 0.5022, 0.1534, 0.5019, 0.1534, 0.2086, 0.8098, 0.2086, 0.8099, 0.2086, 0.8099, 0.2086, 0.8098, 0.5511, 0.1574, 0.552, 0.1574, 0.552, 0.1574, 0.5516, 0.1574, 0.5511, 0.1574, 0.5532, 0.1591, 0.5523, 0.1591, 0.5523, 0.1591, 0.5528, 0.1591, 0.5532, 0.1591, 0.552, 0.1574, 0.552, 0.158, 0.552, 0.158, 0.552, 0.1577, 0.552, 0.1574, 0.5511, 0.158, 0.5511, 0.1574, 0.5511, 0.1574, 0.5511, 0.1577, 0.5511, 0.158, 0.5532, 0.1564, 0.5532, 0.157, 0.5532, 0.157, 0.5532, 0.1567, 0.5532, 0.1564, 0.552, 0.1596, 0.552, 0.1602, 0.552, 0.1602, 0.552, 0.1599, 0.552, 0.1596, 0.5532, 0.157, 0.5523, 0.157, 0.5523, 0.157, 0.5528, 0.157, 0.5532, 0.157, 0.5523, 0.1591, 0.5523, 0.1585, 0.5523, 0.1585, 0.5523, 0.1588, 0.5523, 0.1591, 0.5523, 0.1564, 0.5532, 0.1564, 0.5532, 0.1564, 0.5528, 0.1564, 0.5523, 0.1564, 0.5532, 0.1585, 0.5532, 0.1591, 0.5532, 0.1591, 0.5532, 0.1588, 0.5532, 0.1585, 0.552, 0.1602, 0.5511, 0.1602, 0.5511, 0.1602, 0.5516, 0.1602, 0.552, 0.1602, 0.493, 0.1868, 0.493, 0.1868, 0.493, 0.1868, 0.493, 0.1868, 0.4699, 0.01721, 0.4699, 0.01754, 0.4697, 0.01791, 0.4697, 0.01684, 0.4707, 0.01721, 0.4699, 0.01721, 0.4697, 0.01684, 0.4709, 0.01684, 0.4697, 0.01791, 0.4697, 0.01791, 0.4697, 0.01791, 0.4697, 0.01791, 0.4707, 0.01754, 0.4707, 0.01721, 0.4709, 0.01684, 0.4709, 0.01791, 0.5519, 0.1609, 0.5519, 0.161, 0.5519, 0.161, 0.5519, 0.1609, 0.5512, 0.1608, 0.552, 0.1608, 0.552, 0.1608, 0.5512, 0.1608, 0.5512, 0.1611, 0.5512, 0.1608, 0.5512, 0.1608, 0.5512, 0.1611, 0.5513, 0.1609, 0.5513, 0.161, 0.5512, 0.1611, 0.5512, 0.1608, 0.5519, 0.1609, 0.5513, 0.1609, 0.5512, 0.1608, 0.552, 0.1608, 0.5519, 0.161, 0.5519, 0.1609, 0.552, 0.1608, 0.552, 0.1611, 0.5513, 0.161, 0.5513, 0.1609, 0.5513, 0.1609, 0.5513, 0.161, 0.5513, 0.1609, 0.5519, 0.1609, 0.5519, 0.1609, 0.5516, 0.1609, 0.5513, 0.1609, 0.5004, 0.1998, 0.5004, 0.2001, 0.4997, 0.2001, 0.4997, 0.1998, 0.4718, 0.01723, 0.4711, 0.01723, 0.4709, 0.01684, 0.4721, 0.01684, 0.4711, 0.01723, 0.4711, 0.01752, 0.4709, 0.01791, 0.4709, 0.01684, 0.4711, 0.01723, 0.4718, 0.01723, 0.4718, 0.01723, 0.4711, 0.01723, 0.493, 0.1868, 0.493, 0.1868, 0.493, 0.1868, 0.493, 0.1868, 0.5524, 0.1608, 0.5531, 0.1608, 0.5531, 0.1608, 0.5524, 0.1608, 0.5524, 0.1611, 0.5524, 0.1608, 0.5524, 0.1608, 0.5524, 0.1611, 0.5524, 0.1608, 0.5531, 0.1608, 0.5531, 0.1608, 0.5524, 0.1608, 0.493, 0.1868, 0.493, 0.1868, 0.493, 0.1868, 0.493, 0.1868, 0.5524, 0.1608, 0.5524, 0.1611, 0.5524, 0.1611, 0.5524, 0.1608, 0.493, 0.1868, 0.493, 0.1868, 0.493, 0.1868, 0.493, 0.1868, 0.4711, 0.01752, 0.4711, 0.01723, 0.4711, 0.01723, 0.4711, 0.01752, 0.5524, 0.1608, 0.5524, 0.1611, 0.5524, 0.1611, 0.5524, 0.1608, 0.5531, 0.1608, 0.5524, 0.1608, 0.5524, 0.1608, 0.5531, 0.1608, 0.493, 0.1868, 0.493, 0.1868, 0.493, 0.1868, 0.493, 0.1868, 0.493, 0.1868, 0.493, 0.1868, 0.493, 0.1868, 0.493, 0.1868, 0.5531, 0.1608, 0.5524, 0.1608, 0.5524, 0.1608, 0.5531, 0.1608, 0.5524, 0.1611, 0.5524, 0.1608, 0.5524, 0.1608, 0.5524, 0.1611, 0.493, 0.1868, 0.493, 0.1868, 0.493, 0.1868, 0.493, 0.1868, 0.493, 0.1868, 0.493, 0.1868, 0.493, 0.1868, 0.493, 0.1868, 0.493, 0.1868, 0.493, 0.1868, 0.493, 0.1868, 0.493, 0.1868, 0.493, 0.1868, 0.493, 0.1868, 0.493, 0.1868, 0.493, 0.1868, 0.493, 0.1868, 0.493, 0.1868, 0.493, 0.1868, 0.493, 0.1868, 0.493, 0.1868, 0.493, 0.1868, 0.493, 0.1868, 0.493, 0.1868, 0.493, 0.1868, 0.493, 0.1868, 0.493, 0.1868, 0.493, 0.1868, 0.493, 0.1868, 0.493, 0.1868, 0.493, 0.1868, 0.493, 0.1868, 0.493, 0.1868, 0.493, 0.1868, 0.493, 0.1868, 0.493, 0.1868, 0.493, 0.1868, 0.493, 0.1868, 0.493, 0.1868, 0.493, 0.1868, 0.493, 0.1868, 0.493, 0.1868, 0.493, 0.1868, 0.493, 0.1868, 0.493, 0.1868, 0.493, 0.1868, 0.493, 0.1868, 0.493, 0.1868, 0.493, 0.1868, 0.493, 0.1868, 0.493, 0.1868, 0.493, 0.1868, 0.493, 0.1868, 0.493, 0.1868, 0.493, 0.1868, 0.493, 0.1868, 0.493, 0.1868, 0.493, 0.1868, 0.493, 0.1868, 0.493, 0.1868, 0.493, 0.1868, 0.493, 0.1868, 0.493, 0.1868, 0.493, 0.1868, 0.493, 0.1868, 0.493, 0.1868, 0.493, 0.1868, 0.493, 0.1868, 0.493, 0.1868, 0.493, 0.1868, 0.493, 0.1868, 0.493, 0.1868, 0.493, 0.1868, 0.493, 0.1868, 0.493, 0.1868, 0.493, 0.1868, 0.493, 0.1868, 0.493, 0.1868, 0.493, 0.1868, 0.493, 0.1868, 0.493, 0.1868, 0.493, 0.1868, 0.493, 0.1868, 0.493, 0.1868, 0.493, 0.1868, 0.493, 0.1868, 0.493, 0.1868, 0.493, 0.1868, 0.493, 0.1868, 0.493, 0.1868, 0.493, 0.1868, 0.493, 0.1868, 0.493, 0.1868, 0.493, 0.1868, 0.493, 0.1868, 0.493, 0.1868, 0.493, 0.1868, 0.493, 0.1868, 0.493, 0.1868, 0.493, 0.1868, 0.493, 0.1868, 0.493, 0.1868, 0.493, 0.1868, 0.493, 0.1868, 0.493, 0.1868, 0.493, 0.1868, 0.493, 0.1868, 0.493, 0.1868, 0.493, 0.1868, 0.493, 0.1868, 0.493, 0.1868, 0.493, 0.1868, 0.493, 0.1868, 0.493, 0.1868, 0.493, 0.1868, 0.493, 0.1868, 0.493, 0.1868, 0.493, 0.1868, 0.493, 0.1868, 0.493, 0.1868, 0.493, 0.1868, 0.493, 0.1868, 0.493, 0.1868, 0.493, 0.1868, 0.493, 0.1868, 0.493, 0.1868, 0.493, 0.1868, 0.493, 0.1868, 0.493, 0.1868, 0.493, 0.1868, 0.493, 0.1868, 0.493, 0.1868, 0.493, 0.1868, 0.493, 0.1868, 0.493, 0.1868, 0.493, 0.1868, 0.493, 0.1868, 0.493, 0.1868, 0.493, 0.1868, 0.493, 0.1868, 0.493, 0.1868, 0.493, 0.1868, 0.493, 0.1868, 0.493, 0.1868, 0.493, 0.1868, 0.493, 0.1868, 0.493, 0.1868, 0.493, 0.1868, 0.493, 0.1868, 0.493, 0.1868, 0.493, 0.1868, 0.493, 0.1868, 0.493, 0.1868, 0.493, 0.1868, 0.493, 0.1868, 0.493, 0.1868, 0.493, 0.1868, 0.493, 0.1868, 0.493, 0.1868, 0.493, 0.1868, 0.493, 0.1868, 0.493, 0.1868, 0.493, 0.1868, 0.493, 0.1868, 0.493, 0.1868, 0.493, 0.1868, 0.493, 0.1868, 0.493, 0.1868, 0.493, 0.1868, 0.493, 0.1868, 0.493, 0.1868, 0.493, 0.1868, 0.493, 0.1868, 0.493, 0.1868, 0.493, 0.1868, 0.493, 0.1868, 0.493, 0.1868, 0.493, 0.1868, 0.493, 0.1868, 0.493, 0.1868, 0.493, 0.1868, 0.493, 0.1868, 0.493, 0.1868, 0.493, 0.1868, 0.493, 0.1868, 0.493, 0.1868, 0.493, 0.1868, 0.493, 0.1868, 0.493, 0.1868, 0.493, 0.1868, 0.493, 0.1868, 0.493, 0.1868, 0.2083, 0.8119, 0.2086, 0.8119, 0.2086, 0.8119, 0.2083, 0.8119, 0.2078, 0.8121, 0.2078, 0.8119, 0.2078, 0.8119, 0.2078, 0.8121, 0.2086, 0.8099, 0.2083, 0.8099, 0.2083, 0.8099, 0.2086, 0.8099, 0.2083, 0.8121, 0.2083, 0.8119, 0.2083, 0.8119, 0.2083, 0.8121, 0.2082, 0.8119, 0.2082, 0.8121, 0.2082, 0.8121, 0.2082, 0.8119, 0.209, 0.8087, 0.2094, 0.8087, 0.2094, 0.8087, 0.209, 0.8087, 0.2086, 0.8119, 0.2086, 0.8121, 0.2086, 0.8121, 0.2086, 0.8119, 0.2082, 0.8121, 0.2078, 0.8121, 0.2078, 0.8121, 0.2082, 0.8121, 0.209, 0.8089, 0.209, 0.8087, 0.209, 0.8087, 0.209, 0.8089, 0.2086, 0.8121, 0.2083, 0.8121, 0.2083, 0.8121, 0.2086, 0.8121, 0.2094, 0.8087, 0.2094, 0.8089, 0.2094, 0.8089, 0.2094, 0.8087, 0.209, 0.809, 0.2094, 0.809, 0.2094, 0.809, 0.209, 0.809, 0.5023, 0.1536, 0.5018, 0.1536, 0.5019, 0.1535, 0.5022, 0.1535, 0.5018, 0.1536, 0.5018, 0.1533, 0.5019, 0.1534, 0.5019, 0.1535, 0.5018, 0.1533, 0.5023, 0.1533, 0.5022, 0.1534, 0.5019, 0.1534, 0.5023, 0.1533, 0.5023, 0.1536, 0.5022, 0.1535, 0.5022, 0.1534, 0.5023, 0.1515, 0.5018, 0.1515, 0.5019, 0.1514, 0.5022, 0.1514, 0.5018, 0.1515, 0.5018, 0.1512, 0.5019, 0.1512, 0.5019, 0.1514, 0.5018, 0.1512, 0.5023, 0.1512, 0.5022, 0.1512, 0.5019, 0.1512, 0.5023, 0.1512, 0.5023, 0.1515, 0.5022, 0.1514, 0.5022, 0.1512, 0.5035, 0.1525, 0.503, 0.1525, 0.5031, 0.1525, 0.5034, 0.1525, 0.503, 0.1525, 0.503, 0.1522, 0.5031, 0.1523, 0.5031, 0.1525, 0.503, 0.1522, 0.5035, 0.1522, 0.5034, 0.1523, 0.5031, 0.1523, 0.5035, 0.1522, 0.5035, 0.1525, 0.5034, 0.1525, 0.5034, 0.1523, 0.5035, 0.1504, 0.503, 0.1504, 0.5031, 0.1503, 0.5034, 0.1503, 0.503, 0.1504, 0.503, 0.1501, 0.5031, 0.1502, 0.5031, 0.1503, 0.503, 0.1501, 0.5035, 0.1501, 0.5034, 0.1502, 0.5031, 0.1502, 0.5035, 0.1501, 0.5035, 0.1504, 0.5034, 0.1503, 0.5034, 0.1502, 0.5039, 0.1504, 0.5035, 0.1504, 0.5035, 0.1503, 0.5039, 0.1503, 0.5035, 0.1504, 0.5035, 0.1501, 0.5035, 0.1502, 0.5035, 0.1503, 0.5035, 0.1501, 0.5039, 0.1501, 0.5039, 0.1502, 0.5035, 0.1502, 0.5039, 0.1501, 0.5039, 0.1504, 0.5039, 0.1503, 0.5039, 0.1502, 0.5039, 0.1507, 0.5035, 0.1507, 0.5035, 0.1506, 0.5039, 0.1506, 0.5035, 0.1507, 0.5035, 0.1504, 0.5035, 0.1505, 0.5035, 0.1506, 0.5035, 0.1504, 0.5039, 0.1504, 0.5039, 0.1505, 0.5035, 0.1505, 0.5039, 0.1504, 0.5039, 0.1507, 0.5039, 0.1506, 0.5039, 0.1505, 0.5035, 0.1507, 0.503, 0.1507, 0.5031, 0.1506, 0.5034, 0.1506, 0.503, 0.1507, 0.503, 0.1504, 0.5031, 0.1505, 0.5031, 0.1506, 0.503, 0.1504, 0.5035, 0.1504, 0.5034, 0.1505, 0.5031, 0.1505, 0.5035, 0.1504, 0.5035, 0.1507, 0.5034, 0.1506, 0.5034, 0.1505, 0.5039, 0.1525, 0.5035, 0.1525, 0.5035, 0.1525, 0.5039, 0.1525, 0.5035, 0.1525, 0.5035, 0.1522, 0.5035, 0.1523, 0.5035, 0.1525, 0.5035, 0.1522, 0.5039, 0.1522, 0.5039, 0.1523, 0.5035, 0.1523, 0.5039, 0.1522, 0.5039, 0.1525, 0.5039, 0.1525, 0.5039, 0.1523, 0.5039, 0.1528, 0.5035, 0.1528, 0.5035, 0.1528, 0.5039, 0.1528, 0.5035, 0.1528, 0.5035, 0.1525, 0.5035, 0.1526, 0.5035, 0.1528, 0.5035, 0.1525, 0.5039, 0.1525, 0.5039, 0.1526, 0.5035, 0.1526, 0.5039, 0.1525, 0.5039, 0.1528, 0.5039, 0.1528, 0.5039, 0.1526, 0.5035, 0.1528, 0.503, 0.1528, 0.5031, 0.1528, 0.5034, 0.1528, 0.503, 0.1528, 0.503, 0.1525, 0.5031, 0.1526, 0.5031, 0.1528, 0.503, 0.1525, 0.5035, 0.1525, 0.5034, 0.1526, 0.5031, 0.1526, 0.5035, 0.1525, 0.5035, 0.1528, 0.5034, 0.1528, 0.5034, 0.1526, 0.5027, 0.1515, 0.5023, 0.1515, 0.5023, 0.1514, 0.5027, 0.1514, 0.5023, 0.1515, 0.5023, 0.1512, 0.5023, 0.1512, 0.5023, 0.1514, 0.5023, 0.1512, 0.5027, 0.1512, 0.5027, 0.1512, 0.5023, 0.1512, 0.5027, 0.1512, 0.5027, 0.1515, 0.5027, 0.1514, 0.5027, 0.1512, 0.5027, 0.1518, 0.5023, 0.1518, 0.5023, 0.1517, 0.5027, 0.1517, 0.5023, 0.1518, 0.5023, 0.1515, 0.5023, 0.1515, 0.5023, 0.1517, 0.5023, 0.1515, 0.5027, 0.1515, 0.5027, 0.1515, 0.5023, 0.1515, 0.5027, 0.1515, 0.5027, 0.1518, 0.5027, 0.1517, 0.5027, 0.1515, 0.5023, 0.1518, 0.5018, 0.1518, 0.5019, 0.1517, 0.5022, 0.1517, 0.5018, 0.1518, 0.5018, 0.1515, 0.5019, 0.1515, 0.5019, 0.1517, 0.5018, 0.1515, 0.5023, 0.1515, 0.5022, 0.1515, 0.5019, 0.1515, 0.5023, 0.1515, 0.5023, 0.1518, 0.5022, 0.1517, 0.5022, 0.1515, 0.5027, 0.1536, 0.5023, 0.1536, 0.5023, 0.1535, 0.5027, 0.1535, 0.5023, 0.1536, 0.5023, 0.1533, 0.5023, 0.1534, 0.5023, 0.1535, 0.5023, 0.1533, 0.5027, 0.1533, 0.5027, 0.1534, 0.5023, 0.1534, 0.5027, 0.1533, 0.5027, 0.1536, 0.5027, 0.1535, 0.5027, 0.1534, 0.5027, 0.1539, 0.5023, 0.1539, 0.5023, 0.1538, 0.5027, 0.1538, 0.5023, 0.1539, 0.5023, 0.1536, 0.5023, 0.1537, 0.5023, 0.1538, 0.5023, 0.1536, 0.5027, 0.1536, 0.5027, 0.1537, 0.5023, 0.1537, 0.5027, 0.1536, 0.5027, 0.1539, 0.5027, 0.1538, 0.5027, 0.1537, 0.5023, 0.1539, 0.5018, 0.1539, 0.5019, 0.1538, 0.5022, 0.1538, 0.5018, 0.1539, 0.5018, 0.1536, 0.5019, 0.1537, 0.5019, 0.1538, 0.5018, 0.1536, 0.5023, 0.1536, 0.5022, 0.1537, 0.5019, 0.1537, 0.5023, 0.1536, 0.5023, 0.1539, 0.5022, 0.1538, 0.5022, 0.1537, 0.1736, 0.6692, 0.1732, 0.6692, 0.1732, 0.669, 0.1736, 0.669, 0.1736, 0.6671, 0.1732, 0.6671, 0.1732, 0.6669, 0.1736, 0.6669, 0.1748, 0.6681, 0.1744, 0.6681, 0.1744, 0.668, 0.1748, 0.668, 0.1748, 0.666, 0.1744, 0.666, 0.1744, 0.6658, 0.1748, 0.6658, 0.1752, 0.666, 0.1749, 0.666, 0.1749, 0.6658, 0.1752, 0.6658, 0.1752, 0.6663, 0.1749, 0.6663, 0.1749, 0.6661, 0.1752, 0.6661, 0.1748, 0.6663, 0.1744, 0.6663, 0.1744, 0.6661, 0.1748, 0.6661, 0.1752, 0.6681, 0.1749, 0.6681, 0.1749, 0.668, 0.1752, 0.668, 0.1752, 0.6684, 0.1749, 0.6684, 0.1749, 0.6683, 0.1752, 0.6683, 0.1748, 0.6684, 0.1744, 0.6684, 0.1744, 0.6683, 0.1748, 0.6683, 0.174, 0.6671, 0.1737, 0.6671, 0.1737, 0.6669, 0.174, 0.6669, 0.174, 0.6674, 0.1737, 0.6674, 0.1737, 0.6672, 0.174, 0.6672, 0.1736, 0.6674, 0.1732, 0.6674, 0.1732, 0.6672, 0.1736, 0.6672, 0.174, 0.6692, 0.1737, 0.6692, 0.1737, 0.669, 0.174, 0.669, 0.174, 0.6695, 0.1737, 0.6695, 0.1737, 0.6693, 0.174, 0.6693, 0.1736, 0.6695, 0.1732, 0.6695, 0.1732, 0.6693, 0.1736, 0.6693, 0.2083, 0.8098, 0.2086, 0.8098, 0.2086, 0.8098, 0.2083, 0.8098, 0.2098, 0.8108, 0.2098, 0.811, 0.2098, 0.811, 0.2098, 0.8108, 0.2095, 0.811, 0.2095, 0.8108, 0.2095, 0.8108, 0.2095, 0.811, 0.2098, 0.8089, 0.2095, 0.8089, 0.2095, 0.8089, 0.2098, 0.8089, 0.2095, 0.8108, 0.2098, 0.8108, 0.2098, 0.8108, 0.2095, 0.8108, 0.2098, 0.8087, 0.2098, 0.8089, 0.2098, 0.8089, 0.2098, 0.8087, 0.2086, 0.8124, 0.2083, 0.8124, 0.2083, 0.8124, 0.2086, 0.8124, 0.2095, 0.8089, 0.2095, 0.8087, 0.2095, 0.8087, 0.2095, 0.8089, 0.2082, 0.8099, 0.2078, 0.8099, 0.2078, 0.8099, 0.2082, 0.8099, 0.2086, 0.8122, 0.2086, 0.8124, 0.2086, 0.8124, 0.2086, 0.8122, 0.2095, 0.8087, 0.2098, 0.8087, 0.2098, 0.8087, 0.2095, 0.8087, 0.2082, 0.8098, 0.2082, 0.8099, 0.2082, 0.8099, 0.2082, 0.8098, 0.2083, 0.8124, 0.2083, 0.8122, 0.2083, 0.8122, 0.2083, 0.8124, 0.2086, 0.8102, 0.2083, 0.8102, 0.2083, 0.8102, 0.2086, 0.8102, 0.2078, 0.8099, 0.2078, 0.8098, 0.2078, 0.8098, 0.2078, 0.8099, 0.2083, 0.8122, 0.2086, 0.8122, 0.2086, 0.8122, 0.2083, 0.8122, 0.2086, 0.8101, 0.2086, 0.8102, 0.2086, 0.8102, 0.2086, 0.8101, 0.2078, 0.8098, 0.2082, 0.8098, 0.2082, 0.8098, 0.2078, 0.8098, 0.2083, 0.8102, 0.2083, 0.8101, 0.2083, 0.8101, 0.2083, 0.8102, 0.2098, 0.8113, 0.2095, 0.8113, 0.2095, 0.8113, 0.2098, 0.8113, 0.2083, 0.8101, 0.2086, 0.8101, 0.2086, 0.8101, 0.2083, 0.8101, 0.2098, 0.8111, 0.2098, 0.8113, 0.2098, 0.8113, 0.2098, 0.8111, 0.2095, 0.8113, 0.2095, 0.8111, 0.2095, 0.8111, 0.2095, 0.8113, 0.2098, 0.8092, 0.2095, 0.8092, 0.2095, 0.8092, 0.2098, 0.8092, 0.2095, 0.8111, 0.2098, 0.8111, 0.2098, 0.8111, 0.2095, 0.8111, 0.2098, 0.809, 0.2098, 0.8092, 0.2098, 0.8092, 0.2098, 0.809, 0.2082, 0.8124, 0.2078, 0.8124, 0.2078, 0.8124, 0.2082, 0.8124, 0.2095, 0.8092, 0.2095, 0.809, 0.2095, 0.809, 0.2095, 0.8092, 0.2094, 0.811, 0.209, 0.811, 0.209, 0.811, 0.2094, 0.811, 0.2082, 0.8122, 0.2082, 0.8124, 0.2082, 0.8124, 0.2082, 0.8122, 0.2095, 0.809, 0.2098, 0.809, 0.2098, 0.809, 0.2095, 0.809, 0.2094, 0.8108, 0.2094, 0.811, 0.2094, 0.811, 0.2094, 0.8108, 0.2078, 0.8124, 0.2078, 0.8122, 0.2078, 0.8122, 0.2078, 0.8124, 0.2082, 0.8102, 0.2078, 0.8102, 0.2078, 0.8102, 0.2082, 0.8102, 0.209, 0.811, 0.209, 0.8108, 0.209, 0.8108, 0.209, 0.811, 0.5019, 0.1537, 0.5022, 0.1537, 0.5022, 0.1537, 0.5019, 0.1537, 0.2082, 0.8101, 0.2082, 0.8102, 0.2082, 0.8102, 0.2082, 0.8101, 0.209, 0.8108, 0.2094, 0.8108, 0.2094, 0.8108, 0.209, 0.8108, 0.2078, 0.8102, 0.2078, 0.8101, 0.2078, 0.8101, 0.2078, 0.8102, 0.2094, 0.8113, 0.209, 0.8113, 0.209, 0.8113, 0.2094, 0.8113, 0.2078, 0.8101, 0.2082, 0.8101, 0.2082, 0.8101, 0.2078, 0.8101, 0.2094, 0.8111, 0.2094, 0.8113, 0.2094, 0.8113, 0.2094, 0.8111, 0.209, 0.8113, 0.209, 0.8111, 0.209, 0.8111, 0.209, 0.8113, 0.2094, 0.8092, 0.209, 0.8092, 0.209, 0.8092, 0.2094, 0.8092, 0.209, 0.8111, 0.2094, 0.8111, 0.2094, 0.8111, 0.209, 0.8111, 0.2094, 0.809, 0.2094, 0.8092, 0.2094, 0.8092, 0.2094, 0.809, 0.209, 0.8092, 0.209, 0.809, 0.209, 0.809, 0.209, 0.8092, 0.2094, 0.8089, 0.209, 0.8089, 0.209, 0.8089, 0.2094, 0.8089, 0.0, 0.0, 0.0, 0.0, 0.0, 0.0, 0.0, 0.0, 0.0, 0.0, 0.0, 0.0, 0.0, 0.0, 0.0, 0.0, 0.0, 0.0, 0.0, 0.0, 0.0, 0.0, 0.0, 0.0, 0.0, 0.0, 0.0, 0.0, 0.0, 0.0, 0.0, 0.0, 0.0, 0.0, 0.0, 0.0, 0.0, 0.0, 0.0, 0.0, 0.0, 0.0, 0.0, 0.0, 0.0, 0.0, 0.0, 0.0, 0.0, 0.0, 0.0, 0.0, 0.0, 0.0, 0.0, 0.0, 0.0, 0.0, 0.0, 0.0, 0.0, 0.0, 0.0, 0.0, 0.0, 0.0, 0.0, 0.0, 0.0, 0.0, 0.0, 0.0, 0.0, 0.0, 0.0, 0.0, 0.0, 0.0, 0.0, 0.0, 0.0, 0.0, 0.0, 0.0, 0.0, 0.0, 0.0, 0.0, 0.0, 0.0, 0.0, 0.0, 0.0, 0.0, 0.0, 0.0, 0.0, 0.0, 0.0, 0.0, 0.0, 0.0, 0.0, 0.0, 0.0, 0.0, 0.0, 0.0, 0.0, 0.0, 0.0, 0.0, 0.0, 0.0, 0.0, 0.0, 0.0, 0.0, 0.0, 0.0, 0.0, 0.0, 0.0, 0.0, 0.0, 0.0, 0.0, 0.0, 0.0, 0.0, 0.0, 0.0, 0.0, 0.0, 0.0, 0.0, 0.0, 0.0, 0.0, 0.0, 0.0, 0.0, 0.0, 0.0, 0.0, 0.0, 0.0, 0.0, 0.0, 0.0, 0.0, 0.0, 0.0, 0.0, 0.0, 0.0, 0.0, 0.0, 0.0, 0.0, 0.0, 0.0, 0.0, 0.0, 0.0, 0.0, 0.0, 0.0, 0.0, 0.0, 0.0, 0.0, 0.0, 0.0, 0.0, 0.0, 0.0, 0.0, 0.0, 0.0, 0.472, 0.1128, 0.472, 0.1129, 0.472, 0.1129, 0.472, 0.1128, 0.2079, 0.8132, 0.2082, 0.8132, 0.2082, 0.8132, 0.2079, 0.8132, 0.472, 0.1129, 0.4717, 0.1129, 0.4717, 0.1129, 0.472, 0.1129, 0.4717, 0.1129, 0.4717, 0.1128, 0.4717, 0.1128, 0.4717, 0.1129, 0.4717, 0.1128, 0.472, 0.1128, 0.472, 0.1128, 0.4717, 0.1128, 0.472, 0.1128, 0.472, 0.1129, 0.472, 0.1129, 0.472, 0.1128, 0.4723, 0.1129, 0.472, 0.1129, 0.472, 0.1129, 0.4723, 0.1129, 0.472, 0.1129, 0.472, 0.1128, 0.472, 0.1128, 0.472, 0.1129, 0.472, 0.1128, 0.4723, 0.1128, 0.4723, 0.1128, 0.472, 0.1128, 0.4723, 0.1128, 0.4723, 0.1129, 0.4723, 0.1129, 0.4723, 0.1128, 0.1758, 0.7087, 0.1755, 0.7087, 0.1755, 0.7086, 0.1758, 0.7086, 0.1761, 0.7087, 0.1758, 0.7087, 0.1758, 0.7086, 0.1761, 0.7086, 0.2083, 0.8132, 0.2083, 0.8132, 0.2083, 0.8132, 0.2083, 0.8132, 0.2085, 0.8132, 0.2083, 0.8132, 0.2083, 0.8132, 0.2085, 0.8132, 0.2079, 0.8132, 0.2079, 0.8132, 0.2079, 0.8132, 0.2079, 0.8132, 0.2083, 0.8132, 0.2085, 0.8132, 0.2085, 0.8132, 0.2083, 0.8132, 0.4723, 0.1128, 0.4723, 0.1129, 0.4723, 0.1129, 0.4723, 0.1128, 0.2082, 0.8132, 0.2079, 0.8132, 0.2079, 0.8132, 0.2082, 0.8132, 0.0, 0.0, 0.0, 0.0, 0.0, 0.0, 0.0, 0.0, 0.0, 0.0, 0.0, 0.0, 0.0, 0.0, 0.0, 0.0, 0.0, 0.0, 0.0, 0.0, 0.0, 0.0, 0.0, 0.0, 0.0, 0.0, 0.0, 0.0, 0.0, 0.0, 0.0, 0.0, 0.0, 0.0, 0.0, 0.0, 0.0, 0.0, 0.0, 0.0, 0.0, 0.0, 0.0, 0.0, 0.0, 0.0, 0.0, 0.0, 0.0, 0.0, 0.0, 0.0, 0.0, 0.0, 0.0, 0.0, 0.0, 0.0, 0.0, 0.0, 0.5025, 0.1567, 0.5025, 0.1563, 0.503, 0.1563, 0.503, 0.1567, 0.5027, 0.1535, 0.5027, 0.1545, 0.5023, 0.1552, 0.5021, 0.1554, 0.5015, 0.1554, 0.5011, 0.1547, 0.501, 0.1541, 0.501, 0.1531, 0.5014, 0.1524, 0.5016, 0.1522, 0.5021, 0.1522, 0.5026, 0.1529, 0.502, 0.1567, 0.502, 0.1563, 0.5025, 0.1563, 0.5025, 0.1567, 0.501, 0.1563, 0.5015, 0.1563, 0.5015, 0.1569, 0.501, 0.1569, 0.5015, 0.1563, 0.502, 0.1563, 0.502, 0.1569, 0.5015, 0.1569, 0.5025, 0.1563, 0.502, 0.1563, 0.502, 0.1554, 0.5025, 0.1554, 0.5015, 0.1554, 0.502, 0.1554, 0.502, 0.1563, 0.5015, 0.1563, 0.503, 0.1563, 0.5025, 0.1563, 0.5025, 0.1554, 0.503, 0.1554, 0.502, 0.1579, 0.5015, 0.1579, 0.5015, 0.1569, 0.502, 0.1569, 0.502, 0.1567, 0.5025, 0.1567, 0.5025, 0.1576, 0.502, 0.1576, 0.501, 0.1554, 0.5015, 0.1554, 0.5015, 0.1563, 0.501, 0.1563, 0.5025, 0.1567, 0.503, 0.1567, 0.503, 0.1576, 0.5025, 0.1576, 0.5015, 0.1579, 0.501, 0.1579, 0.501, 0.1569, 0.5015, 0.1569, 0.1773, 0.6673, 0.1777, 0.6667, 0.1768, 0.6647, 0.1765, 0.6653, 0.5029, 0.1544, 0.5032, 0.155, 0.5031, 0.1552, 0.5027, 0.1545, 0.5029, 0.1536, 0.5029, 0.1544, 0.5027, 0.1545, 0.5027, 0.1535, 0.5038, 0.1525, 0.5033, 0.1525, 0.5033, 0.1522, 0.5038, 0.1522, 0.5033, 0.1525, 0.503, 0.1531, 0.5028, 0.1529, 0.5033, 0.1522, 0.5034, 0.1551, 0.5038, 0.1551, 0.5039, 0.1554, 0.5033, 0.1554, 0.5038, 0.1551, 0.5042, 0.1545, 0.5043, 0.1547, 0.5039, 0.1554, 0.5043, 0.1532, 0.5039, 0.1526, 0.504, 0.1524, 0.5045, 0.1531, 0.5043, 0.154, 0.5043, 0.1532, 0.5045, 0.1531, 0.5045, 0.1541, 0.5042, 0.1545, 0.5043, 0.154, 0.5045, 0.1541, 0.5043, 0.1547, 0.5032, 0.155, 0.5034, 0.1551, 0.5033, 0.1554, 0.5031, 0.1552, 0.503, 0.1531, 0.5029, 0.1536, 0.5027, 0.1535, 0.5028, 0.1529, 0.5039, 0.1526, 0.5038, 0.1525, 0.5038, 0.1522, 0.504, 0.1524, 0.1777, 0.6667, 0.1773, 0.6673, 0.1769, 0.6673, 0.1767, 0.6672, 0.1764, 0.6666, 0.1764, 0.6658, 0.1765, 0.6653, 0.1768, 0.6647, 0.1773, 0.6647, 0.1775, 0.6648, 0.1778, 0.6654, 0.1778, 0.6662, 0.5033, 0.1525, 0.5038, 0.1525, 0.5038, 0.1525, 0.5033, 0.1525, 0.5034, 0.1551, 0.5032, 0.155, 0.5032, 0.155, 0.5034, 0.1551, 0.1778, 0.6654, 0.1775, 0.6648, 0.1764, 0.6666, 0.1767, 0.6672, 0.5038, 0.1551, 0.5038, 0.1551, 0.503, 0.1531, 0.503, 0.1531, 0.5029, 0.1536, 0.503, 0.1531, 0.503, 0.1531, 0.5029, 0.1536, 0.5043, 0.1532, 0.5043, 0.1532, 0.5032, 0.155, 0.5032, 0.155, 0.5043, 0.1532, 0.5043, 0.154, 0.5043, 0.154, 0.5043, 0.1532, 0.5038, 0.1551, 0.5034, 0.1551, 0.5034, 0.1551, 0.5038, 0.1551, 0.5038, 0.1525, 0.5039, 0.1526, 0.5039, 0.1526, 0.5038, 0.1525, 0.5029, 0.1544, 0.5029, 0.1536, 0.5029, 0.1536, 0.5029, 0.1544, 0.5043, 0.154, 0.5042, 0.1545, 0.5042, 0.1545, 0.5043, 0.154, 0.5043, 0.1532, 0.5043, 0.154, 0.5043, 0.154, 0.5043, 0.1532, 0.5043, 0.1532, 0.5043, 0.1532, 0.5032, 0.155, 0.5032, 0.155, 0.5029, 0.1536, 0.503, 0.1531, 0.503, 0.1531, 0.5029, 0.1536, 0.5038, 0.1551, 0.5038, 0.1551, 0.503, 0.1531, 0.503, 0.1531, 0.1778, 0.6654, 0.1775, 0.6648, 0.1764, 0.6666, 0.1767, 0.6672, 0.5034, 0.1551, 0.5032, 0.155, 0.5032, 0.155, 0.5034, 0.1551, 0.5033, 0.1525, 0.5038, 0.1525, 0.5038, 0.1525, 0.5033, 0.1525, 0.1777, 0.6667, 0.1773, 0.6673, 0.1769, 0.6673, 0.1767, 0.6672, 0.1764, 0.6666, 0.1764, 0.6658, 0.1765, 0.6653, 0.1768, 0.6647, 0.1773, 0.6647, 0.1775, 0.6648, 0.1778, 0.6654, 0.1778, 0.6662, 0.5039, 0.1526, 0.5038, 0.1525, 0.5038, 0.1522, 0.504, 0.1524, 0.503, 0.1531, 0.5029, 0.1536, 0.5027, 0.1535, 0.5028, 0.1529, 0.5032, 0.155, 0.5034, 0.1551, 0.5033, 0.1554, 0.5031, 0.1552, 0.5042, 0.1545, 0.5043, 0.154, 0.5045, 0.1541, 0.5043, 0.1547, 0.5043, 0.154, 0.5043, 0.1532, 0.5045, 0.1531, 0.5045, 0.1541, 0.5043, 0.1532, 0.5039, 0.1526, 0.504, 0.1524, 0.5045, 0.1531, 0.5038, 0.1551, 0.5042, 0.1545, 0.5043, 0.1547, 0.5039, 0.1554, 0.5034, 0.1551, 0.5038, 0.1551, 0.5039, 0.1554, 0.5033, 0.1554, 0.5033, 0.1525, 0.503, 0.1531, 0.5028, 0.1529, 0.5033, 0.1522, 0.5038, 0.1525, 0.5033, 0.1525, 0.5033, 0.1522, 0.5038, 0.1522, 0.5029, 0.1536, 0.5029, 0.1544, 0.5027, 0.1545, 0.5027, 0.1535, 0.5029, 0.1544, 0.5032, 0.155, 0.5031, 0.1552, 0.5027, 0.1545, 0.1773, 0.6673, 0.1777, 0.6667, 0.1768, 0.6647, 0.1765, 0.6653, 0.5015, 0.1579, 0.501, 0.1579, 0.501, 0.1569, 0.5015, 0.1569, 0.5025, 0.1567, 0.503, 0.1567, 0.503, 0.1576, 0.5025, 0.1576, 0.501, 0.1554, 0.5015, 0.1554, 0.5015, 0.1563, 0.501, 0.1563, 0.502, 0.1567, 0.5025, 0.1567, 0.5025, 0.1576, 0.502, 0.1576, 0.502, 0.1579, 0.5015, 0.1579, 0.5015, 0.1569, 0.502, 0.1569, 0.503, 0.1563, 0.5025, 0.1563, 0.5025, 0.1554, 0.503, 0.1554, 0.5015, 0.1554, 0.502, 0.1554, 0.502, 0.1563, 0.5015, 0.1563, 0.5025, 0.1563, 0.502, 0.1563, 0.502, 0.1554, 0.5025, 0.1554, 0.5015, 0.1563, 0.502, 0.1563, 0.502, 0.1569, 0.5015, 0.1569, 0.501, 0.1563, 0.5015, 0.1563, 0.5015, 0.1569, 0.501, 0.1569, 0.502, 0.1567, 0.502, 0.1563, 0.5025, 0.1563, 0.5025, 0.1567, 0.5027, 0.1535, 0.5027, 0.1545, 0.5023, 0.1552, 0.5021, 0.1554, 0.5015, 0.1554, 0.5011, 0.1547, 0.501, 0.1541, 0.501, 0.1531, 0.5014, 0.1524, 0.5016, 0.1522, 0.5021, 0.1522, 0.5026, 0.1529, 0.5025, 0.1567, 0.5025, 0.1563, 0.503, 0.1563, 0.503, 0.1567, 0.5042, 0.1545, 0.5038, 0.1551, 0.503, 0.1531, 0.5033, 0.1525, 0.5042, 0.1545, 0.5042, 0.1545, 0.5033, 0.1525, 0.5033, 0.1525, 0.5039, 0.1526, 0.5043, 0.1532, 0.5032, 0.155, 0.5029, 0.1544, 0.5039, 0.1526, 0.5039, 0.1526, 0.5029, 0.1544, 0.5029, 0.1544, 0.5043, 0.154, 0.5042, 0.1545, 0.5042, 0.1545, 0.5043, 0.154, 0.5029, 0.1544, 0.5029, 0.1536, 0.5029, 0.1536, 0.5029, 0.1544, 0.5038, 0.1525, 0.5039, 0.1526, 0.5039, 0.1526, 0.5038, 0.1525, 0.5038, 0.1551, 0.5034, 0.1551, 0.5034, 0.1551, 0.5038, 0.1551, 0.5043, 0.1532, 0.5043, 0.154, 0.5043, 0.154, 0.5043, 0.1532, 0.5043, 0.1532, 0.5043, 0.1532, 0.5032, 0.155, 0.5032, 0.155, 0.5029, 0.1536, 0.503, 0.1531, 0.503, 0.1531, 0.5029, 0.1536, 0.5038, 0.1551, 0.5038, 0.1551, 0.503, 0.1531, 0.503, 0.1531, 0.1778, 0.6654, 0.1775, 0.6648, 0.1764, 0.6666, 0.1767, 0.6672, 0.5034, 0.1551, 0.5032, 0.155, 0.5032, 0.155, 0.5034, 0.1551, 0.5033, 0.1525, 0.5038, 0.1525, 0.5038, 0.1525, 0.5033, 0.1525, 0.1777, 0.6667, 0.1773, 0.6673, 0.1769, 0.6673, 0.1767, 0.6672, 0.1764, 0.6666, 0.1764, 0.6658, 0.1765, 0.6653, 0.1768, 0.6647, 0.1773, 0.6647, 0.1775, 0.6648, 0.1778, 0.6654, 0.1778, 0.6662, 0.5039, 0.1526, 0.5038, 0.1525, 0.5038, 0.1522, 0.504, 0.1524, 0.503, 0.1531, 0.5029, 0.1536, 0.5027, 0.1535, 0.5028, 0.1529, 0.5032, 0.155, 0.5034, 0.1551, 0.5033, 0.1554, 0.5031, 0.1552, 0.5042, 0.1545, 0.5043, 0.154, 0.5045, 0.1541, 0.5043, 0.1547, 0.5043, 0.154, 0.5043, 0.1532, 0.5045, 0.1531, 0.5045, 0.1541, 0.5043, 0.1532, 0.5039, 0.1526, 0.504, 0.1524, 0.5045, 0.1531, 0.5038, 0.1551, 0.5042, 0.1545, 0.5043, 0.1547, 0.5039, 0.1554, 0.5034, 0.1551, 0.5038, 0.1551, 0.5039, 0.1554, 0.5033, 0.1554, 0.5033, 0.1525, 0.503, 0.1531, 0.5028, 0.1529, 0.5033, 0.1522, 0.5038, 0.1525, 0.5033, 0.1525, 0.5033, 0.1522, 0.5038, 0.1522, 0.5029, 0.1536, 0.5029, 0.1544, 0.5027, 0.1545, 0.5027, 0.1535, 0.5029, 0.1544, 0.5032, 0.155, 0.5031, 0.1552, 0.5027, 0.1545, 0.1773, 0.6673, 0.1777, 0.6667, 0.1768, 0.6647, 0.1765, 0.6653, 0.5015, 0.1579, 0.501, 0.1579, 0.501, 0.1569, 0.5015, 0.1569, 0.5025, 0.1567, 0.503, 0.1567, 0.503, 0.1576, 0.5025, 0.1576, 0.501, 0.1554, 0.5015, 0.1554, 0.5015, 0.1563, 0.501, 0.1563, 0.502, 0.1567, 0.5025, 0.1567, 0.5025, 0.1576, 0.502, 0.1576, 0.502, 0.1579, 0.5015, 0.1579, 0.5015, 0.1569, 0.502, 0.1569, 0.503, 0.1563, 0.5025, 0.1563, 0.5025, 0.1554, 0.503, 0.1554, 0.5015, 0.1554, 0.502, 0.1554, 0.502, 0.1563, 0.5015, 0.1563, 0.5025, 0.1563, 0.502, 0.1563, 0.502, 0.1554, 0.5025, 0.1554, 0.5015, 0.1563, 0.502, 0.1563, 0.502, 0.1569, 0.5015, 0.1569, 0.501, 0.1563, 0.5015, 0.1563, 0.5015, 0.1569, 0.501, 0.1569, 0.502, 0.1567, 0.502, 0.1563, 0.5025, 0.1563, 0.5025, 0.1567, 0.5027, 0.1535, 0.5027, 0.1545, 0.5023, 0.1552, 0.5021, 0.1554, 0.5015, 0.1554, 0.5011, 0.1547, 0.501, 0.1541, 0.501, 0.1531, 0.5014, 0.1524, 0.5016, 0.1522, 0.5021, 0.1522, 0.5026, 0.1529, 0.5025, 0.1567, 0.5025, 0.1563, 0.503, 0.1563, 0.503, 0.1567, 0.5039, 0.1526, 0.5039, 0.1526, 0.5029, 0.1544, 0.5029, 0.1544, 0.5039, 0.1526, 0.5043, 0.1532, 0.5032, 0.155, 0.5029, 0.1544, 0.5042, 0.1545, 0.5042, 0.1545, 0.5033, 0.1525, 0.5033, 0.1525, 0.5042, 0.1545, 0.5038, 0.1551, 0.503, 0.1531, 0.5033, 0.1525, 0.5038, 0.1551, 0.5034, 0.1551, 0.5034, 0.1551, 0.5038, 0.1551, 0.5038, 0.1525, 0.5039, 0.1526, 0.5039, 0.1526, 0.5038, 0.1525, 0.5029, 0.1544, 0.5029, 0.1536, 0.5029, 0.1536, 0.5029, 0.1544, 0.5043, 0.154, 0.5042, 0.1545, 0.5042, 0.1545, 0.5043, 0.154, 0.5039, 0.1526, 0.5039, 0.1526, 0.5029, 0.1544, 0.5029, 0.1544, 0.5039, 0.1526, 0.5043, 0.1532, 0.5032, 0.155, 0.5029, 0.1544, 0.5042, 0.1545, 0.5042, 0.1545, 0.5033, 0.1525, 0.5033, 0.1525, 0.5042, 0.1545, 0.5038, 0.1551, 0.503, 0.1531, 0.5033, 0.1525, 0.5293, 0.2413, 0.5303, 0.2413, 0.5303, 0.25, 0.5293, 0.25, 0.5259, 0.2413, 0.5271, 0.2413, 0.5271, 0.25, 0.5259, 0.25, 0.5283, 0.2413, 0.5293, 0.2413, 0.5293, 0.25, 0.5283, 0.25, 0.5271, 0.2413, 0.5283, 0.2413, 0.5283, 0.25, 0.5271, 0.25, 0.5303, 0.2416, 0.5314, 0.2416, 0.5314, 0.2419, 0.5303, 0.2419, 0.5314, 0.2416, 0.5303, 0.2416, 0.5303, 0.2413, 0.5314, 0.2413, 0.493, 0.1868, 0.493, 0.1868, 0.493, 0.1868, 0.493, 0.1868, 0.493, 0.1868, 0.493, 0.1868, 0.493, 0.1868, 0.493, 0.1868, 0.493, 0.1868, 0.493, 0.1868, 0.493, 0.1868, 0.493, 0.1868, 0.493, 0.1868, 0.493, 0.1868, 0.493, 0.1868, 0.493, 0.1868, 0.493, 0.1868, 0.493, 0.1868, 0.493, 0.1868, 0.493, 0.1868, 0.493, 0.1868, 0.493, 0.1868, 0.493, 0.1868, 0.493, 0.1868, 0.493, 0.1868, 0.493, 0.1868, 0.493, 0.1868, 0.493, 0.1868, 0.493, 0.1868, 0.493, 0.1868, 0.493, 0.1868, 0.493, 0.1868, 0.493, 0.1868, 0.493, 0.1868, 0.493, 0.1868, 0.493, 0.1868, 0.493, 0.1868, 0.493, 0.1868, 0.493, 0.1868, 0.493, 0.1868, 0.493, 0.1868, 0.493, 0.1868, 0.493, 0.1868, 0.493, 0.1868, 0.493, 0.1868, 0.493, 0.1868, 0.493, 0.1868, 0.493, 0.1868, 0.493, 0.1868, 0.493, 0.1868, 0.493, 0.1868, 0.493, 0.1868, 0.493, 0.1868, 0.493, 0.1868, 0.493, 0.1868, 0.493, 0.1868, 0.493, 0.1868, 0.493, 0.1868, 0.493, 0.1868, 0.493, 0.1868, 0.493, 0.1868, 0.493, 0.1868, 0.493, 0.1868, 0.493, 0.1868, 0.493, 0.1868, 0.493, 0.1868, 0.493, 0.1868, 0.493, 0.1868, 0.493, 0.1868, 0.493, 0.1868, 0.493, 0.1868, 0.493, 0.1868, 0.493, 0.1868, 0.493, 0.1868, 0.493, 0.1868, 0.493, 0.1868, 0.493, 0.1868, 0.493, 0.1868, 0.493, 0.1868, 0.493, 0.1868, 0.493, 0.1868, 0.493, 0.1868, 0.493, 0.1868, 0.493, 0.1868, 0.493, 0.1868, 0.493, 0.1868, 0.493, 0.1868, 0.493, 0.1868, 0.493, 0.1868, 0.493, 0.1868, 0.493, 0.1868, 0.493, 0.1868, 0.493, 0.1868, 0.493, 0.1868, 0.493, 0.1868, 0.493, 0.1868, 0.493, 0.1868, 0.493, 0.1868, 0.493, 0.1868, 0.493, 0.1868, 0.493, 0.1868, 0.493, 0.1868, 0.493, 0.1868, 0.493, 0.1868, 0.493, 0.1868, 0.493, 0.1868, 0.493, 0.1868, 0.493, 0.1868, 0.493, 0.1868, 0.493, 0.1868, 0.493, 0.1868, 0.493, 0.1868, 0.493, 0.1868, 0.493, 0.1868, 0.493, 0.1868, 0.493, 0.1868, 0.493, 0.1868, 0.493, 0.1868, 0.493, 0.1868, 0.493, 0.1868, 0.493, 0.1868, 0.493, 0.1868, 0.493, 0.1868, 0.493, 0.1868, 0.493, 0.1868, 0.493, 0.1868, 0.493, 0.1868, 0.493, 0.1868, 0.493, 0.1868, 0.493, 0.1868, 0.493, 0.1868, 0.493, 0.1868, 0.493, 0.1868, 0.493, 0.1868, 0.493, 0.1868, 0.493, 0.1868, 0.493, 0.1868, 0.493, 0.1868, 0.493, 0.1868, 0.493, 0.1868, 0.493, 0.1868, 0.493, 0.1868, 0.493, 0.1868, 0.493, 0.1868, 0.493, 0.1868, 0.493, 0.1868, 0.493, 0.1868, 0.493, 0.1868, 0.493, 0.1868, 0.493, 0.1868, 0.493, 0.1868, 0.493, 0.1868, 0.493, 0.1868, 0.493, 0.1868, 0.493, 0.1868, 0.493, 0.1868, 0.493, 0.1868, 0.493, 0.1868, 0.493, 0.1868, 0.493, 0.1868, 0.493, 0.1868, 0.493, 0.1868, 0.493, 0.1868, 0.493, 0.1868, 0.493, 0.1868, 0.493, 0.1868, 0.493, 0.1868, 0.493, 0.1868, 0.5293, 0.2413, 0.5303, 0.2413, 0.5303, 0.25, 0.5293, 0.25, 0.5259, 0.2413, 0.5271, 0.2413, 0.5271, 0.25, 0.5259, 0.25, 0.5283, 0.2413, 0.5293, 0.2413, 0.5293, 0.25, 0.5283, 0.25, 0.5271, 0.2413, 0.5283, 0.2413, 0.5283, 0.25, 0.5271, 0.25, 0.5303, 0.2416, 0.5314, 0.2416, 0.5314, 0.2419, 0.5303, 0.2419, 0.5314, 0.2416, 0.5303, 0.2416, 0.5303, 0.2413, 0.5314, 0.2413])
me_cube.materials.append(mat_material_001)
me_cube.use_remesh_preserve_volume = False
me_cube.use_remesh_preserve_attributes = False
me_cube.use_mirror_vertex_groups = False
me_cube.update()

# ---- objects
ob_cube = bpy.data.objects.new('Cube', me_cube)

# ---- transforms, parenting, visibility, modifiers, constraints
ob_cube.location = (0.0, 0.0, 0.0)
ob_cube.scale = (1.864, 2.229, 2.047)
ob_cube.lock_rotations_4d = False
ob_cube.empty_display_type = 'ARROWS'
ob_cube.lineart.crease_threshold = 0.0
_m = ob_cube.modifiers.new('Mirror', 'MIRROR')
_m.use_axis = (False, True, False)

# ---- collection membership
col_collection_1.objects.link(ob_cube)

# ---- scene / render settings (as saved in the file)
scene.frame_start = 1; scene.frame_end = 250; scene.frame_set(31)
scene.render.engine = 'CYCLES'
scene.render.resolution_percentage = 50
scene.render.dither_intensity = 0.0
scene.cycles.use_denoising = False
scene.cycles.samples = 128
scene.cycles.sampling_pattern = 'TABULATED_SOBOL'
scene.cycles.light_sampling_threshold = 0.0
scene.cycles.use_adaptive_sampling = False
scene.cycles.use_light_tree = False
scene.cycles.blur_glossy = 0.0
scene.cycles.sample_clamp_indirect = 0.0
scene.view_settings.view_transform = 'Standard'
bpy.context.view_layer.update()

# ---- added for rendering (the .blend has no active camera and no usable light): camera, sun
cam_auto = bpy.data.cameras.new('AutoCamera')
cam_auto.lens = 50.0
cam_auto.sensor_width = 36.0
cam_auto.clip_end = 1000.0
ob_auto_camera = bpy.data.objects.new('AutoCamera', cam_auto)
scene.collection.objects.link(ob_auto_camera)
ob_auto_camera.location = (27.9579, -33.8773, 28.318)
ob_auto_camera.rotation_euler = (1.09748, -7.21219e-08, 0.694738)
scene.camera = ob_auto_camera
light_auto_sun = bpy.data.lights.new('AutoSun', 'SUN')
light_auto_sun.energy = 3.0
light_auto_sun.angle = 0.0523599
ob_auto_sun = bpy.data.objects.new('AutoSun', light_auto_sun)
scene.collection.objects.link(ob_auto_sun)
ob_auto_sun.rotation_euler = (0.872665, 0.174533, 0.523599)
bpy.context.view_layer.update()
